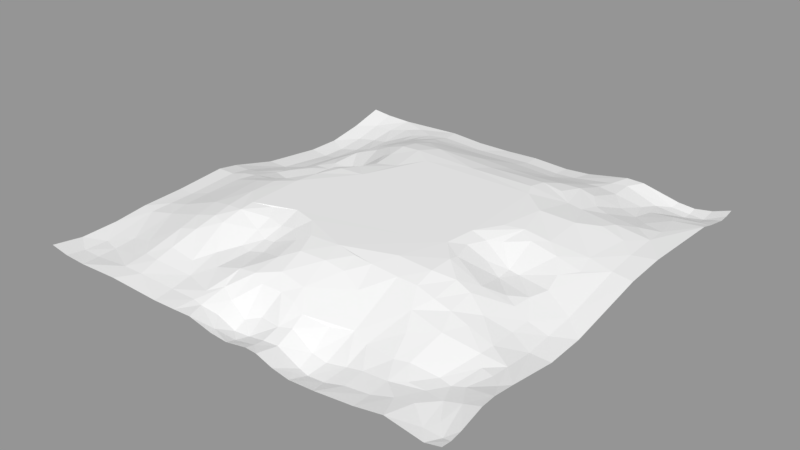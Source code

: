 # Source: Island01.blend  (saved by Blender 2.78.0; exported with 4.5.12 LTS)
import bpy
from mathutils import Matrix  # noqa: F401  (used for matrix-valued properties, if any)

bpy.ops.wm.read_factory_settings(use_empty=True)
scene = bpy.context.scene
scene.name = 'Scene'

# ---- collections
col_collection_1 = bpy.data.collections.new('Collection 1'); scene.collection.children.link(col_collection_1)

# ---- meshes
me_plane = bpy.data.meshes.new('Plane')
me_plane.from_pydata([(28.22, -3.592, -28.21), (-28.21, -3.9, -28.22), (28.21, -3.867, 28.22), (-28.22, -2.783, 28.21), (28.21, -5.216, 23.09), (28.21, -5.966, 17.96), (28.21, -5.646, 12.83), (28.21, -5.061, 7.695), (28.21, -3.993, 2.565), (28.22, -2.86, -2.565), (28.22, -3.243, -7.695), (28.22, -3.466, -12.82), (28.22, -3.902, -17.95), (28.22, -4.196, -23.08), (23.09, -4.135, -28.21), (17.96, -3.87, -28.21), (12.83, -3.936, -28.21), (7.695, -3.978, -28.21), (2.565, -4.127, -28.21), (-2.565, -4.311, -28.22), (-7.695, -4.916, -28.22), (-12.82, -5.049, -28.22), (-17.95, -4.421, -28.22), (-23.08, -3.911, -28.22), (-28.21, -3.094, -23.09), (-28.21, -3.165, -17.96), (-28.21, -3.984, -12.83), (-28.21, -4.157, -7.695), (-28.21, -3.391, -2.565), (-28.22, -2.34, 2.565), (-28.22, -1.718, 7.695), (-28.22, -1.705, 12.82), (-28.22, -1.889, 17.95), (-28.22, -2.626, 23.08), (-23.09, -3.983, 28.21), (-17.96, -3.029, 28.21), (-12.83, -2.882, 28.21), (-7.695, -3.813, 28.21), (-2.565, -3.861, 28.21), (2.565, -3.917, 28.21), (7.695, -4.089, 28.22), (12.82, -3.814, 28.22), (17.95, -4.029, 28.22), (23.08, -4.216, 28.22), (23.09, -4.372, -23.08), (23.09, -3.52, -17.95), (23.09, -2.556, -12.82), (23.09, -2.393, -7.695), (23.09, -2.117, -2.565), (23.08, -3.531, 2.565), (23.08, -4.703, 7.695), (23.08, -5.276, 12.83), (23.08, -5.645, 17.96), (23.08, -5.269, 23.09), (17.96, -3.34, -23.08), (17.96, -1.947, -17.95), (17.96, -0.8756, -12.82), (17.96, -0.6083, -7.695), (17.96, -1.324, -2.565), (17.95, -3.208, 2.565), (17.95, -3.691, 7.695), (17.95, -2.85, 12.83), (17.95, -3.598, 17.96), (17.95, -4.068, 23.09), (12.83, -3.34, -23.08), (12.83, -1.452, -17.95), (12.83, 0.1765, -12.82), (12.83, 0.3398, -7.695), (12.83, 0.2865, -2.565), (12.82, -0.05318, 2.565), (12.82, -1.915, 7.695), (12.82, -0.7252, 12.83), (12.82, -1.531, 17.96), (12.82, -2.881, 23.09), (7.695, -3.123, -23.08), (7.695, -2.158, -17.95), (7.695, -0.7857, -12.82), (7.695, 0.3398, -7.695), (7.695, 0.3398, -2.565), (7.695, 0.3369, 2.565), (7.695, 0.1628, 7.695), (7.695, 0.3151, 12.83), (7.695, -0.8687, 17.96), (7.695, -3.038, 23.09), (2.565, -3.339, -23.08), (2.565, -0.8748, -17.95), (2.565, 0.193, -12.82), (2.565, 0.3398, -7.695), (2.565, 0.3398, -2.565), (2.565, 0.3397, 2.565), (2.565, 0.3397, 7.695), (2.565, 0.319, 12.83), (2.565, -0.8298, 17.96), (2.565, -2.923, 23.08), (-2.565, -3.866, -23.09), (-2.565, -0.9811, -17.96), (-2.565, 0.3245, -12.83), (-2.565, 0.3398, -7.695), (-2.565, 0.3398, -2.565), (-2.565, 0.3397, 2.565), (-2.565, 0.3397, 7.695), (-2.565, 0.2478, 12.82), (-2.565, -0.992, 17.95), (-2.565, -2.86, 23.08), (-7.695, -4.703, -23.09), (-7.695, -1.98, -17.96), (-7.695, -0.1428, -12.83), (-7.695, 0.3398, -7.695), (-7.695, 0.3398, -2.565), (-7.695, 0.3397, 2.565), (-7.695, 0.3397, 7.695), (-7.695, 0.319, 12.82), (-7.695, -0.9137, 17.95), (-7.695, -2.878, 23.08), (-12.82, -5.003, -23.09), (-12.82, -2.703, -17.96), (-12.82, -0.5393, -12.83), (-12.82, 0.2508, -7.695), (-12.82, -0.3137, -2.565), (-12.83, 0.2944, 2.565), (-12.83, 0.3011, 7.695), (-12.83, -0.2608, 12.82), (-12.83, -0.7526, 17.95), (-12.83, -2.267, 23.08), (-17.95, -4.263, -23.09), (-17.95, -2.85, -17.96), (-17.95, -1.569, -12.83), (-17.95, -1.307, -7.695), (-17.95, -2.245, -2.565), (-17.96, -0.5548, 2.565), (-17.96, -0.3411, 7.695), (-17.96, -0.7672, 12.82), (-17.96, -2.106, 17.95), (-17.96, -3.248, 23.08), (-23.08, -4.225, -23.09), (-23.08, -3.841, -17.96), (-23.08, -3.012, -12.83), (-23.08, -3.149, -7.695), (-23.08, -2.516, -2.565), (-23.09, -1.64, 2.565), (-23.09, -1.242, 7.695), (-23.09, -1.232, 12.82), (-23.09, -2.24, 17.95), (-23.09, -3.226, 23.08), (28.22, -4.027, -25.65), (-25.65, -4.319, -28.22), (-28.22, -3.139, 25.65), (25.65, -4.135, 28.22), (28.21, -4.605, 25.65), (28.21, -5.696, 20.52), (28.21, -5.902, 15.39), (28.21, -5.313, 10.26), (28.21, -4.637, 5.13), (28.21, -3.24, 0.0001946), (28.22, -3.016, -5.13), (28.22, -3.397, -10.26), (28.22, -3.612, -15.39), (28.22, -4.135, -20.52), (25.65, -4.033, -28.21), (20.52, -3.963, -28.21), (15.39, -3.883, -28.21), (10.26, -4.045, -28.21), (5.13, -3.765, -28.21), (0.0002064, -4.607, -28.22), (-5.13, -4.094, -28.22), (-10.26, -5.283, -28.22), (-15.39, -4.746, -28.22), (-20.52, -3.872, -28.22), (-28.21, -3.86, -25.65), (-28.21, -2.81, -20.52), (-28.21, -3.576, -15.39), (-28.21, -4.224, -10.26), (-28.21, -3.846, -5.13), (-28.21, -2.865, -0.0002167), (-28.22, -1.91, 5.13), (-28.22, -1.678, 10.26), (-28.22, -1.781, 15.39), (-28.22, -2.072, 20.52), (-25.65, -3.661, 28.21), (-20.52, -3.63, 28.21), (-15.39, -2.617, 28.21), (-10.26, -3.416, 28.21), (-5.13, -3.975, 28.21), (-0.0002063, -3.799, 28.21), (5.13, -4.044, 28.22), (10.26, -4.007, 28.22), (15.39, -3.885, 28.22), (20.52, -4.148, 28.22), (23.08, -4.801, 25.65), (23.09, -4.415, -25.65), (23.09, -4.047, -20.52), (23.09, -2.903, -15.39), (23.09, -2.513, -10.26), (23.09, -2.21, -5.13), (23.08, -2.758, 0.0001583), (23.08, -4.166, 5.13), (23.08, -4.992, 10.26), (23.08, -5.502, 15.39), (23.08, -5.563, 20.52), (17.95, -4.092, 25.65), (17.96, -3.768, -25.65), (17.96, -2.681, -20.52), (17.96, -1.335, -15.39), (17.96, -0.6971, -10.26), (17.96, -0.5588, -5.13), (17.95, -2.622, 0.0001214), (17.95, -3.463, 5.13), (17.95, -3.468, 10.26), (17.95, -3.149, 15.39), (17.95, -3.917, 20.52), (12.82, -3.565, 25.65), (12.83, -3.726, -25.65), (12.83, -2.591, -20.52), (12.83, -0.4219, -15.39), (12.83, 0.3204, -10.26), (12.83, 0.3251, -5.13), (12.82, 0.08943, 9.371e-05), (12.82, -1.006, 5.13), (12.82, -1.542, 10.26), (12.82, -0.9801, 15.39), (12.82, -2.157, 20.52), (7.695, -3.808, 25.65), (7.695, -3.706, -25.65), (7.695, -2.42, -20.52), (7.695, -1.745, -15.39), (7.695, 0.1301, -10.26), (7.695, 0.3398, -5.13), (7.695, 0.3397, 5.715e-05), (7.695, 0.2353, 5.13), (7.695, 0.2353, 10.26), (7.695, -0.03495, 15.39), (7.695, -1.97, 20.52), (2.565, -3.653, 25.65), (2.565, -4.482, -25.65), (2.565, -1.662, -20.52), (2.565, -0.3512, -15.39), (2.565, 0.3398, -10.26), (2.565, 0.3398, -5.13), (2.565, 0.3397, 1.968e-05), (2.565, 0.3397, 5.13), (2.565, 0.3397, 10.26), (2.565, -0.0187, 15.39), (2.565, -1.898, 20.52), (-2.565, -3.579, 25.65), (-2.565, -4.87, -25.65), (-2.565, -2.111, -20.52), (-2.565, -0.09677, -15.39), (-2.565, 0.3398, -10.26), (-2.565, 0.3398, -5.13), (-2.565, 0.3397, -1.779e-05), (-2.565, 0.3397, 5.13), (-2.565, 0.3397, 10.26), (-2.565, -0.2335, 15.39), (-2.565, -1.929, 20.52), (-7.695, -3.563, 25.65), (-7.695, -5.512, -25.65), (-7.695, -3.163, -20.52), (-7.695, -0.9763, -15.39), (-7.695, 0.3108, -10.26), (-7.695, 0.3398, -5.13), (-7.695, 0.3397, -5.526e-05), (-7.695, 0.3397, 5.13), (-7.695, 0.3397, 10.26), (-7.695, -0.0861, 15.39), (-7.695, -1.923, 20.52), (-12.83, -2.707, 25.65), (-12.82, -5.571, -25.65), (-12.82, -3.842, -20.52), (-12.82, -1.528, -15.39), (-12.82, 0.1028, -10.26), (-12.82, -0.06111, -5.13), (-12.82, -0.04728, -9.412e-05), (-12.83, 0.2885, 5.13), (-12.83, 0.1141, 10.26), (-12.83, -0.509, 15.39), (-12.83, -1.474, 20.52), (-17.96, -3.452, 25.65), (-17.95, -4.607, -25.65), (-17.95, -3.71, -20.52), (-17.95, -2.081, -15.39), (-17.95, -1.25, -10.26), (-17.95, -1.958, -5.13), (-17.95, -1.519, -0.0001369), (-17.96, -0.3977, 5.13), (-17.96, -0.4078, 10.26), (-17.96, -1.373, 15.39), (-17.96, -2.812, 20.52), (-23.09, -4.196, 25.65), (-23.08, -4.125, -25.65), (-23.08, -4.407, -20.52), (-23.08, -3.07, -15.39), (-23.08, -3.212, -10.26), (-23.08, -2.898, -5.13), (-23.08, -2.066, -0.0001764), (-23.09, -1.356, 5.13), (-23.09, -1.173, 10.26), (-23.09, -1.71, 15.39), (-23.09, -2.542, 20.52), (25.65, -4.484, -23.08), (25.65, -3.901, -17.95), (25.65, -3.212, -12.82), (25.65, -3.017, -7.695), (25.65, -2.687, -2.565), (25.65, -3.973, 2.565), (25.65, -5.193, 7.695), (25.65, -5.861, 12.83), (25.65, -6.085, 17.96), (25.65, -5.429, 23.09), (20.52, -3.881, -23.08), (20.52, -2.826, -17.95), (20.52, -1.72, -12.82), (20.52, -1.52, -7.695), (20.52, -1.768, -2.565), (20.52, -3.552, 2.565), (20.52, -3.83, 7.695), (20.52, -4.113, 12.83), (20.52, -4.759, 17.96), (20.52, -4.771, 23.09), (15.39, -3.131, -23.08), (15.39, -1.42, -17.95), (15.39, -0.1879, -12.82), (15.39, 0.09624, -7.695), (15.39, -0.4464, -2.565), (15.39, -1.798, 2.565), (15.39, -3.333, 7.695), (15.39, -1.885, 12.83), (15.39, -2.42, 17.96), (15.39, -3.353, 23.09), (10.26, -3.449, -23.08), (10.26, -2.067, -17.95), (10.26, -0.3626, -12.82), (10.26, 0.3398, -7.695), (10.26, 0.3398, -2.565), (10.26, 0.2869, 2.565), (10.26, -0.3509, 7.695), (10.26, 0.08535, 12.83), (10.26, -0.9815, 17.96), (10.26, -2.965, 23.09), (5.13, -2.823, -23.08), (5.13, -1.576, -17.95), (5.13, -0.4319, -12.82), (5.13, 0.3398, -7.695), (5.13, 0.3398, -2.565), (5.13, 0.3397, 2.565), (5.13, 0.3369, 7.695), (5.13, 0.3397, 12.83), (5.13, -0.8319, 17.96), (5.13, -3.017, 23.09), (0.0001689, -4.005, -23.09), (0.0001314, -0.7317, -17.95), (9.395e-05, 0.3209, -12.82), (5.648e-05, 0.3398, -7.695), (1.902e-05, 0.3398, -2.565), (-1.845e-05, 0.3397, 2.565), (-5.592e-05, 0.3397, 7.695), (-9.339e-05, 0.2705, 12.82), (-0.0001311, -0.8941, 17.95), (-0.0001689, -2.804, 23.08), (-5.13, -3.76, -23.09), (-5.13, -1.425, -17.96), (-5.13, 0.1346, -12.83), (-5.13, 0.3398, -7.695), (-5.13, 0.3398, -2.565), (-5.13, 0.3397, 2.565), (-5.13, 0.3397, 7.695), (-5.13, 0.2705, 12.82), (-5.13, -1.0, 17.95), (-5.13, -2.991, 23.08), (-10.26, -5.217, -23.09), (-10.26, -2.507, -17.96), (-10.26, -0.3705, -12.83), (-10.26, 0.3398, -7.695), (-10.26, 0.3332, -2.565), (-10.26, 0.3397, 2.565), (-10.26, 0.3397, 7.695), (-10.26, 0.2203, 12.82), (-10.26, -0.7426, 17.95), (-10.26, -2.553, 23.08), (-15.39, -4.602, -23.09), (-15.39, -2.688, -17.96), (-15.39, -0.9703, -12.83), (-15.39, -0.4633, -7.695), (-15.39, -1.502, -2.565), (-15.39, -0.1363, 2.565), (-15.39, 0.04954, 7.695), (-15.39, -0.6367, 12.82), (-15.39, -1.29, 17.95), (-15.39, -2.562, 23.08), (-20.52, -4.283, -23.09), (-20.52, -3.46, -17.96), (-20.52, -2.25, -12.83), (-20.52, -2.151, -7.695), (-20.52, -2.239, -2.565), (-20.52, -0.9832, 2.565), (-20.52, -0.7997, 7.695), (-20.52, -0.8857, 12.82), (-20.52, -2.424, 17.95), (-20.52, -3.489, 23.08), (-25.65, -3.956, -23.09), (-25.65, -3.591, -17.96), (-25.65, -3.715, -12.83), (-25.65, -3.882, -7.695), (-25.65, -3.158, -2.565), (-25.65, -2.148, 2.565), (-25.65, -1.586, 7.695), (-25.65, -1.565, 12.82), (-25.65, -1.966, 17.95), (-25.65, -3.038, 23.08), (-25.65, -2.197, 20.52), (-25.65, -1.692, 15.39), (-25.65, -1.542, 10.26), (-25.65, -1.751, 5.13), (-25.65, -2.651, -0.0001972), (-25.65, -3.593, -5.13), (-25.65, -3.939, -10.26), (-25.65, -3.403, -15.39), (-25.65, -3.71, -20.52), (-25.65, -4.402, -25.65), (-20.52, -3.032, 20.52), (-20.52, -1.576, 15.39), (-20.52, -0.6804, 10.26), (-20.52, -0.8781, 5.13), (-20.52, -1.646, -0.0001561), (-20.52, -2.267, -5.13), (-20.52, -2.246, -10.26), (-20.52, -2.535, -15.39), (-20.52, -4.222, -20.52), (-20.52, -4.049, -25.65), (-15.39, -1.934, 20.52), (-15.39, -0.9555, 15.39), (-15.39, -0.2176, 10.26), (-15.39, 0.02077, 5.13), (-15.39, -0.9206, -0.000116), (-15.39, -1.144, -5.13), (-15.39, -0.4323, -10.26), (-15.39, -1.769, -15.39), (-15.39, -3.695, -20.52), (-15.39, -5.013, -25.65), (-10.26, -1.669, 20.52), (-10.26, -0.1021, 15.39), (-10.26, 0.334, 10.26), (-10.26, 0.3397, 5.13), (-10.26, 0.3397, -7.399e-05), (-10.26, 0.3398, -5.13), (-10.26, 0.2433, -10.26), (-10.26, -1.361, -15.39), (-10.26, -3.728, -20.52), (-10.26, -5.955, -25.65), (-5.13, -2.016, 20.52), (-5.13, -0.177, 15.39), (-5.13, 0.3397, 10.26), (-5.13, 0.3397, 5.13), (-5.13, 0.3397, -3.652e-05), (-5.13, 0.3398, -5.13), (-5.13, 0.3398, -10.26), (-5.13, -0.4672, -15.39), (-5.13, -2.491, -20.52), (-5.13, -4.571, -25.65), (-0.00015, -1.845, 20.52), (-0.0001123, -0.1711, 15.39), (-7.465e-05, 0.3397, 10.26), (-3.719e-05, 0.3397, 5.13), (2.822e-07, 0.3397, 9.458e-07), (3.775e-05, 0.3398, -5.13), (7.522e-05, 0.3398, -10.26), (0.0001127, 0.005752, -15.39), (0.0001502, -1.919, -20.52), (0.0001876, -5.288, -25.65), (5.13, -1.952, 20.52), (5.13, 0.0377, 15.39), (5.13, 0.3397, 10.26), (5.13, 0.3397, 5.13), (5.13, 0.3397, 3.841e-05), (5.13, 0.3398, -5.13), (5.13, 0.2578, -10.26), (5.13, -1.267, -15.39), (5.13, -1.857, -20.52), (5.13, -3.696, -25.65), (10.26, -1.953, 20.52), (10.26, -0.2934, 15.39), (10.26, -0.1258, 10.26), (10.26, -0.0246, 5.13), (10.26, 0.3397, 7.588e-05), (10.26, 0.3398, -5.13), (10.26, 0.2578, -10.26), (10.26, -1.243, -15.39), (10.26, -2.723, -20.52), (10.26, -3.834, -25.65), (15.39, -2.918, 20.52), (15.39, -1.93, 15.39), (15.39, -2.868, 10.26), (15.39, -2.666, 5.13), (15.39, -1.228, 0.0001077), (15.39, 0.0782, -5.13), (15.39, 0.009346, -10.26), (15.39, -0.5925, -15.39), (15.39, -2.411, -20.52), (15.39, -3.615, -25.65), (20.52, -4.873, 20.52), (20.52, -4.432, 15.39), (20.52, -3.99, 10.26), (20.52, -3.518, 5.13), (20.52, -2.926, 0.000139), (20.52, -1.391, -5.13), (20.52, -1.619, -10.26), (20.52, -2.16, -15.39), (20.52, -3.439, -20.52), (20.52, -4.08, -25.65), (25.65, -5.844, 20.52), (25.65, -6.09, 15.39), (25.65, -5.5, 10.26), (25.65, -4.692, 5.13), (25.65, -3.14, 0.000176), (25.65, -2.801, -5.13), (25.65, -3.16, -10.26), (25.65, -3.43, -15.39), (25.65, -4.291, -20.52), (25.65, -4.412, -25.65), (-20.52, -3.994, 25.65), (-15.39, -2.761, 25.65), (-10.26, -3.186, 25.65), (-5.13, -3.707, 25.65), (-0.0001876, -3.527, 25.65), (5.13, -3.772, 25.65), (10.26, -3.722, 25.65), (15.39, -3.737, 25.65), (20.52, -4.506, 25.65), (25.65, -4.851, 25.65), (-25.65, -3.949, 25.65), (28.22, -3.81, -26.93), (-26.93, -4.285, -28.22), (-28.22, -3.062, 26.93), (26.93, -4.001, 28.22), (28.21, -4.911, 24.37), (28.21, -5.831, 19.24), (28.21, -5.774, 14.11), (28.21, -5.187, 8.978), (28.21, -4.315, 3.848), (28.21, -3.05, -1.282), (28.22, -3.129, -6.412), (28.22, -3.431, -11.54), (28.22, -3.757, -16.67), (28.22, -4.165, -21.8), (24.37, -4.084, -28.21), (19.24, -3.916, -28.21), (14.11, -3.91, -28.21), (8.978, -4.011, -28.21), (3.848, -3.902, -28.21), (-1.282, -4.579, -28.22), (-6.412, -4.473, -28.22), (-11.54, -5.194, -28.22), (-16.67, -4.584, -28.22), (-21.8, -3.759, -28.22), (-28.21, -3.499, -24.37), (-28.21, -3.01, -19.24), (-28.21, -3.78, -14.11), (-28.21, -4.191, -8.978), (-28.21, -3.619, -3.848), (-28.21, -2.602, 1.282), (-28.22, -1.814, 6.412), (-28.22, -1.692, 11.54), (-28.22, -1.835, 16.67), (-28.22, -2.261, 21.8), (-24.37, -3.893, 28.21), (-19.24, -3.319, 28.21), (-14.11, -2.678, 28.21), (-8.978, -3.615, 28.21), (-3.848, -3.918, 28.21), (1.282, -3.858, 28.21), (6.412, -4.066, 28.22), (11.54, -3.911, 28.22), (16.67, -3.957, 28.22), (21.8, -4.182, 28.22), (23.08, -4.509, 26.93), (23.09, -4.394, -24.37), (23.09, -3.783, -19.24), (23.09, -2.729, -14.11), (23.09, -2.453, -8.977), (23.09, -2.16, -3.847), (23.08, -3.184, 1.283), (23.08, -4.434, 6.413), (23.08, -5.134, 11.54), (23.08, -5.574, 16.67), (23.08, -5.416, 21.8), (17.95, -4.061, 26.93), (17.96, -3.554, -24.37), (17.96, -2.314, -19.24), (17.96, -1.105, -14.11), (17.96, -0.6527, -8.977), (17.96, -0.8274, -3.847), (17.95, -3.081, 1.283), (17.95, -3.573, 6.413), (17.95, -3.116, 11.54), (17.95, -3.374, 16.67), (17.95, -3.992, 21.8), (12.82, -3.689, 26.93), (12.83, -3.516, -24.37), (12.83, -2.03, -19.24), (12.83, -0.1205, -14.11), (12.83, 0.3301, -8.977), (12.83, 0.3076, -3.847), (12.82, 0.046, 1.283), (12.82, -1.593, 6.413), (12.82, -1.087, 11.54), (12.82, -1.255, 16.67), (12.82, -2.519, 21.8), (7.695, -3.948, 26.93), (7.695, -3.392, -24.37), (7.695, -2.276, -19.24), (7.695, -1.376, -14.11), (7.695, 0.3329, -8.977), (7.695, 0.3398, -3.847), (7.695, 0.3397, 1.283), (7.695, 0.1831, 6.413), (7.695, 0.2858, 11.54), (7.695, -0.4518, 16.67), (7.695, -2.504, 21.8), (2.565, -3.785, 26.93), (2.565, -4.035, -24.37), (2.565, -1.183, -19.24), (2.565, -0.1056, -14.11), (2.565, 0.3398, -8.977), (2.565, 0.3398, -3.847), (2.565, 0.3397, 1.283), (2.565, 0.3397, 6.413), (2.565, 0.3293, 11.54), (2.565, -0.4243, 16.67), (2.565, -2.41, 21.8), (-2.565, -3.72, 26.93), (-2.565, -4.491, -24.37), (-2.565, -1.488, -19.24), (-2.565, 0.1138, -14.11), (-2.565, 0.3398, -8.978), (-2.565, 0.3398, -3.848), (-2.565, 0.3397, 1.282), (-2.565, 0.3397, 6.412), (-2.565, 0.2937, 11.54), (-2.565, -0.6127, 16.67), (-2.565, -2.395, 21.8), (-7.695, -3.688, 26.93), (-7.695, -5.193, -24.37), (-7.695, -2.512, -19.24), (-7.695, -0.5596, -14.11), (-7.695, 0.3253, -8.978), (-7.695, 0.3398, -3.848), (-7.695, 0.3397, 1.282), (-7.695, 0.3397, 6.412), (-7.695, 0.3293, 11.54), (-7.695, -0.4999, 16.67), (-7.695, -2.4, 21.8), (-12.83, -2.793, 26.93), (-12.82, -5.336, -24.37), (-12.82, -3.269, -19.24), (-12.82, -1.033, -14.11), (-12.82, 0.1803, -8.978), (-12.82, -0.2485, -3.848), (-12.83, 0.169, 1.282), (-12.83, 0.2948, 6.412), (-12.83, -0.09211, 11.54), (-12.83, -0.6493, 16.67), (-12.83, -1.897, 21.8), (-17.96, -3.267, 26.93), (-17.95, -4.407, -24.37), (-17.95, -3.306, -19.24), (-17.95, -1.825, -14.11), (-17.95, -1.183, -8.978), (-17.95, -2.213, -3.848), (-17.96, -1.007, 1.282), (-17.96, -0.3694, 6.412), (-17.96, -0.5813, 11.54), (-17.96, -1.746, 16.67), (-17.96, -3.034, 21.8), (-23.09, -4.261, 26.93), (-23.08, -4.164, -24.37), (-23.08, -4.214, -19.24), (-23.08, -2.955, -14.11), (-23.08, -3.181, -8.978), (-23.08, -2.706, -3.848), (-23.08, -1.853, 1.282), (-23.09, -1.299, 6.412), (-23.09, -1.176, 11.54), (-23.09, -2.019, 16.67), (-23.09, -2.73, 21.8), (26.93, -4.34, -23.08), (26.93, -3.901, -17.95), (26.93, -3.339, -12.82), (26.93, -3.13, -7.695), (26.93, -2.773, -2.565), (26.93, -3.983, 2.565), (26.93, -5.127, 7.695), (26.93, -5.754, 12.83), (26.93, -6.026, 17.96), (26.93, -5.322, 23.09), (21.8, -4.127, -23.08), (21.8, -3.173, -17.95), (21.8, -2.138, -12.82), (21.8, -1.956, -7.695), (21.8, -1.89, -2.565), (21.8, -3.476, 2.565), (21.8, -4.199, 7.695), (21.8, -4.695, 12.83), (21.8, -5.202, 17.96), (21.8, -5.02, 23.09), (16.67, -3.194, -23.08), (16.67, -1.647, -17.95), (16.67, -0.5317, -12.82), (16.67, -0.256, -7.695), (16.67, -0.9531, -2.565), (16.67, -2.674, 2.565), (16.67, -3.638, 7.695), (16.67, -2.402, 12.83), (16.67, -3.009, 17.96), (16.67, -3.71, 23.09), (11.54, -3.438, -23.08), (11.54, -1.776, -17.95), (11.54, -0.06164, -12.82), (11.54, 0.3398, -7.695), (11.54, 0.3149, -2.565), (11.54, 0.2404, 2.565), (11.54, -1.141, 7.695), (11.54, -0.2825, 12.83), (11.54, -1.256, 17.96), (11.54, -2.923, 23.09), (6.413, -2.868, -23.08), (6.413, -1.909, -17.95), (6.413, -0.692, -12.82), (6.413, 0.3398, -7.695), (6.413, 0.3398, -2.565), (6.412, 0.3397, 2.565), (6.412, 0.2758, 7.695), (6.412, 0.3288, 12.83), (6.412, -0.8503, 17.96), (6.412, -3.027, 23.09), (1.283, -3.79, -23.08), (1.283, -0.7588, -17.95), (1.283, 0.2986, -12.82), (1.283, 0.3398, -7.695), (1.283, 0.3398, -2.565), (1.282, 0.3397, 2.565), (1.282, 0.3397, 7.695), (1.282, 0.2947, 12.83), (1.282, -0.862, 17.95), (1.282, -2.863, 23.08), (-3.847, -3.692, -23.09), (-3.847, -1.203, -17.96), (-3.847, 0.2295, -12.83), (-3.847, 0.3398, -7.695), (-3.847, 0.3398, -2.565), (-3.848, 0.3397, 2.565), (-3.848, 0.3397, 7.695), (-3.848, 0.2591, 12.82), (-3.848, -0.9962, 17.95), (-3.848, -2.926, 23.08), (-8.977, -5.05, -23.09), (-8.977, -2.244, -17.96), (-8.977, -0.2567, -12.83), (-8.977, 0.3398, -7.695), (-8.977, 0.3398, -2.565), (-8.978, 0.3397, 2.565), (-8.978, 0.3397, 7.695), (-8.978, 0.3218, 12.82), (-8.978, -0.826, 17.95), (-8.978, -2.715, 23.08), (-14.11, -4.726, -23.09), (-14.11, -2.696, -17.96), (-14.11, -0.7548, -12.83), (-14.11, -0.09623, -7.695), (-14.11, -0.9521, -2.565), (-14.11, 0.08912, 2.565), (-14.11, 0.1762, 7.695), (-14.11, -0.5079, 12.82), (-14.11, -0.9682, 17.95), (-14.11, -2.395, 23.08), (-19.24, -4.244, -23.09), (-19.24, -3.131, -17.96), (-19.24, -1.909, -12.83), (-19.24, -1.714, -7.695), (-19.24, -2.286, -2.565), (-19.24, -0.7634, 2.565), (-19.24, -0.5704, 7.695), (-19.24, -0.8253, 12.82), (-19.24, -2.336, 17.95), (-19.24, -3.486, 23.08), (-24.37, -4.163, -23.09), (-24.37, -3.785, -17.96), (-24.37, -3.364, -12.83), (-24.37, -3.516, -7.695), (-24.37, -2.836, -2.565), (-24.37, -1.894, 2.565), (-24.37, -1.414, 7.695), (-24.37, -1.378, 12.82), (-24.37, -2.085, 17.95), (-24.37, -3.084, 23.08), (28.22, -4.111, -24.37), (-24.37, -4.166, -28.22), (-28.22, -2.914, 24.37), (24.37, -4.175, 28.22), (28.21, -4.236, 26.93), (28.21, -5.456, 21.8), (28.21, -5.934, 16.67), (28.21, -5.479, 11.54), (28.21, -4.849, 6.413), (28.21, -3.617, 1.283), (28.22, -2.938, -3.847), (28.22, -3.32, -8.977), (28.22, -3.539, -14.11), (28.22, -4.018, -19.24), (26.93, -3.813, -28.21), (21.8, -4.049, -28.21), (16.67, -3.877, -28.21), (11.54, -3.99, -28.21), (6.413, -3.808, -28.21), (1.283, -4.487, -28.21), (-3.847, -4.078, -28.22), (-8.977, -5.188, -28.22), (-14.11, -4.82, -28.22), (-19.24, -4.147, -28.22), (-28.21, -4.05, -26.93), (-28.21, -2.856, -21.8), (-28.21, -3.34, -16.67), (-28.21, -4.104, -11.54), (-28.21, -4.002, -6.413), (-28.21, -3.128, -1.283), (-28.22, -2.125, 3.847), (-28.22, -1.698, 8.977), (-28.22, -1.743, 14.11), (-28.22, -1.981, 19.24), (-26.93, -3.254, 28.21), (-21.8, -3.87, 28.21), (-16.67, -2.803, 28.21), (-11.54, -3.149, 28.21), (-6.413, -3.894, 28.21), (-1.283, -3.83, 28.21), (3.847, -3.981, 28.22), (8.977, -4.048, 28.22), (14.11, -3.849, 28.22), (19.24, -4.088, 28.22), (23.08, -5.035, 24.37), (23.09, -4.275, -26.93), (23.09, -4.21, -21.8), (23.09, -3.211, -16.67), (23.09, -2.534, -11.54), (23.09, -2.302, -6.412), (23.08, -2.434, -1.282), (23.08, -3.814, 3.848), (23.08, -4.848, 8.978), (23.08, -5.389, 14.11), (23.08, -5.604, 19.24), (17.95, -4.08, 24.37), (17.96, -3.819, -26.93), (17.96, -3.01, -21.8), (17.96, -1.641, -16.67), (17.96, -0.7863, -11.54), (17.96, -0.5781, -6.412), (17.96, -2.023, -1.282), (17.95, -3.324, 3.848), (17.95, -3.675, 8.978), (17.95, -2.96, 14.11), (17.95, -3.757, 19.24), (12.82, -3.223, 24.37), (12.83, -3.803, -26.93), (12.83, -3.014, -21.8), (12.83, -0.9514, -16.67), (12.83, 0.2831, -11.54), (12.83, 0.3325, -6.412), (12.83, 0.1989, -1.282), (12.82, -0.4691, 3.848), (12.82, -1.866, 8.978), (12.82, -0.7708, 14.11), (12.82, -1.844, 19.24), (7.695, -3.423, 24.37), (7.695, -3.842, -26.93), (7.695, -2.716, -21.8), (7.695, -2.048, -16.67), (7.695, -0.2987, -11.54), (7.695, 0.3398, -6.412), (7.695, 0.3397, -1.282), (7.695, 0.2968, 3.848), (7.695, 0.1831, 8.978), (7.695, 0.1415, 14.11), (7.695, -1.419, 19.24), (2.565, -3.288, 24.37), (2.565, -4.425, -26.93), (2.565, -2.445, -21.8), (2.565, -0.642, -16.67), (2.565, 0.301, -11.54), (2.565, 0.3398, -6.412), (2.565, 0.3397, -1.282), (2.565, 0.3397, 3.848), (2.565, 0.3397, 8.978), (2.565, 0.1501, 14.11), (2.565, -1.364, 19.24), (-2.565, -3.22, 24.37), (-2.565, -4.708, -26.93), (-2.565, -2.943, -21.8), (-2.565, -0.5389, -16.67), (-2.565, 0.3321, -11.54), (-2.565, 0.3398, -6.413), (-2.565, 0.3397, -1.283), (-2.565, 0.3397, 3.847), (-2.565, 0.3397, 8.977), (-2.565, 0.007157, 14.11), (-2.565, -1.461, 19.24), (-7.695, -3.22, 24.37), (-7.695, -5.299, -26.93), (-7.695, -3.903, -21.8), (-7.695, -1.478, -16.67), (-7.695, 0.08399, -11.54), (-7.695, 0.3398, -6.413), (-7.695, 0.3397, -1.283), (-7.695, 0.3397, 3.847), (-7.695, 0.3397, 8.977), (-7.695, 0.1164, 14.11), (-7.695, -1.418, 19.24), (-12.83, -2.483, 24.37), (-12.82, -5.358, -26.93), (-12.82, -4.391, -21.8), (-12.82, -2.115, -16.67), (-12.82, -0.2182, -11.54), (-12.82, 0.1397, -6.413), (-12.82, -0.2415, -1.283), (-12.83, 0.2948, 3.847), (-12.83, 0.2606, 8.977), (-12.83, -0.4457, 14.11), (-12.83, -1.047, 19.24), (-17.96, -3.377, 24.37), (-17.95, -4.514, -26.93), (-17.95, -4.008, -21.8), (-17.95, -2.434, -16.67), (-17.95, -1.409, -11.54), (-17.95, -1.603, -6.413), (-17.95, -1.998, -1.283), (-17.96, -0.379, 3.847), (-17.96, -0.321, 8.977), (-17.96, -1.112, 14.11), (-17.96, -2.474, 19.24), (-23.09, -3.749, 24.37), (-23.08, -4.029, -26.93), (-23.08, -4.341, -21.8), (-23.08, -3.434, -16.67), (-23.08, -3.112, -11.54), (-23.08, -3.024, -6.413), (-23.08, -2.29, -1.283), (-23.09, -1.498, 3.847), (-23.09, -1.208, 8.977), (-23.09, -1.455, 14.11), (-23.09, -2.434, 19.24), (24.37, -4.428, -23.08), (24.37, -3.71, -17.95), (24.37, -2.884, -12.82), (24.37, -2.705, -7.695), (24.37, -2.398, -2.565), (24.37, -3.698, 2.565), (24.37, -4.948, 7.695), (24.37, -5.569, 12.83), (24.37, -5.865, 17.96), (24.37, -5.349, 23.09), (19.24, -3.611, -23.08), (19.24, -2.387, -17.95), (19.24, -1.298, -12.82), (19.24, -1.064, -7.695), (19.24, -1.624, -2.565), (19.24, -3.485, 2.565), (19.24, -3.685, 7.695), (19.24, -3.441, 12.83), (19.24, -4.179, 17.96), (19.24, -4.419, 23.09), (14.11, -3.249, -23.08), (14.11, -1.406, -17.95), (14.11, 0.03616, -12.82), (14.11, 0.218, -7.695), (14.11, -0.02459, -2.565), (14.11, -0.9229, 2.565), (14.11, -2.784, 7.695), (14.11, -1.342, 12.83), (14.11, -1.975, 17.96), (14.11, -3.117, 23.09), (8.978, -3.3, -23.08), (8.978, -2.209, -17.95), (8.978, -0.6571, -12.82), (8.978, 0.3398, -7.695), (8.978, 0.3398, -2.565), (8.977, 0.3134, 2.565), (8.977, 0.01646, 7.695), (8.977, 0.2017, 12.83), (8.977, -0.9251, 17.96), (8.977, -3.001, 23.09), (3.848, -3.045, -23.08), (3.848, -1.197, -17.95), (3.848, -0.08732, -12.82), (3.848, 0.3398, -7.695), (3.848, 0.3398, -2.565), (3.847, 0.3397, 2.565), (3.847, 0.3397, 7.695), (3.847, 0.3293, 12.83), (3.847, -0.8308, 17.96), (3.847, -2.97, 23.09), (-1.282, -4.059, -23.09), (-1.282, -0.8564, -17.96), (-1.282, 0.3227, -12.83), (-1.282, 0.3398, -7.695), (-1.282, 0.3398, -2.565), (-1.283, 0.3397, 2.565), (-1.283, 0.3397, 7.695), (-1.283, 0.2591, 12.82), (-1.283, -0.9431, 17.95), (-1.283, -2.832, 23.08), (-6.412, -4.192, -23.09), (-6.412, -1.703, -17.96), (-6.412, -0.0041, -12.83), (-6.412, 0.3398, -7.695), (-6.412, 0.3398, -2.565), (-6.413, 0.3397, 2.565), (-6.413, 0.3397, 7.695), (-6.413, 0.2947, 12.82), (-6.413, -0.9571, 17.95), (-6.413, -2.934, 23.08), (-11.54, -5.138, -23.09), (-11.54, -2.605, -17.96), (-11.54, -0.4549, -12.83), (-11.54, 0.2988, -7.695), (-11.54, 0.1174, -2.565), (-11.54, 0.3204, 2.565), (-11.54, 0.3204, 7.695), (-11.54, -0.005465, 12.82), (-11.54, -0.7231, 17.95), (-11.54, -2.354, 23.08), (-16.67, -4.401, -23.09), (-16.67, -2.73, -17.96), (-16.67, -1.269, -12.83), (-16.67, -0.9327, -7.695), (-16.67, -2.055, -2.565), (-16.67, -0.3894, 2.565), (-16.67, -0.1449, 7.695), (-16.67, -0.7423, 12.82), (-16.67, -1.751, 17.95), (-16.67, -2.919, 23.08), (-21.8, -4.259, -23.09), (-21.8, -3.719, -17.96), (-21.8, -2.631, -12.83), (-21.8, -2.649, -7.695), (-21.8, -2.253, -2.565), (-21.8, -1.307, 2.565), (-21.8, -1.021, 7.695), (-21.8, -1.024, 12.82), (-21.8, -2.369, 17.95), (-21.8, -3.362, 23.08), (-26.93, -3.602, -23.09), (-26.93, -3.354, -17.96), (-26.93, -3.85, -12.83), (-26.93, -4.02, -7.695), (-26.93, -3.275, -2.565), (-26.93, -2.244, 2.565), (-26.93, -1.652, 7.695), (-26.93, -1.635, 12.82), (-26.93, -1.871, 17.95), (-26.93, -2.883, 23.08), (-25.65, -2.506, 21.8), (-25.65, -2.091, 19.24), (-24.37, -2.297, 20.52), (-26.93, -2.11, 20.52), (-25.65, -1.844, 16.67), (-25.65, -1.608, 14.11), (-24.37, -1.685, 15.39), (-26.93, -1.71, 15.39), (-25.65, -1.553, 11.54), (-25.65, -1.564, 8.977), (-24.37, -1.357, 10.26), (-26.93, -1.61, 10.26), (-25.65, -1.668, 6.412), (-25.65, -1.949, 3.847), (-24.37, -1.553, 5.13), (-26.93, -1.83, 5.13), (-25.65, -2.4, 1.282), (-25.65, -2.905, -1.283), (-24.37, -2.359, -0.0001868), (-26.93, -2.758, -0.000207), (-25.65, -3.376, -3.848), (-25.65, -3.738, -6.413), (-24.37, -3.246, -5.13), (-26.93, -3.72, -5.13), (-25.65, -3.911, -8.978), (-25.65, -3.827, -11.54), (-24.37, -3.575, -10.26), (-26.93, -4.081, -10.26), (-25.65, -3.52, -14.11), (-25.65, -3.474, -16.67), (-24.37, -3.26, -15.39), (-26.93, -3.459, -15.39), (-25.65, -3.72, -19.24), (-25.65, -3.77, -21.8), (-24.37, -4.149, -20.52), (-26.93, -3.245, -20.52), (-25.65, -4.206, -24.37), (-25.65, -4.495, -26.93), (-24.37, -4.335, -25.65), (-26.93, -4.278, -25.65), (-20.52, -3.231, 21.8), (-20.52, -2.806, 19.24), (-19.24, -3.032, 20.52), (-21.8, -2.815, 20.52), (-20.52, -1.999, 16.67), (-20.52, -1.239, 14.11), (-19.24, -1.503, 15.39), (-21.8, -1.642, 15.39), (-20.52, -0.7223, 11.54), (-20.52, -0.7378, 8.977), (-19.24, -0.5207, 10.26), (-21.8, -0.9245, 10.26), (-20.52, -0.8389, 6.412), (-20.52, -0.9261, 3.847), (-19.24, -0.6379, 5.13), (-21.8, -1.117, 5.13), (-20.52, -1.275, 1.282), (-20.52, -2.006, -1.283), (-19.24, -1.62, -0.0001466), (-21.8, -1.745, -0.0001658), (-20.52, -2.308, -3.848), (-20.52, -2.161, -6.413), (-19.24, -2.142, -5.13), (-21.8, -2.467, -5.13), (-20.52, -2.197, -8.978), (-20.52, -2.248, -11.54), (-19.24, -1.748, -10.26), (-21.8, -2.729, -10.26), (-20.52, -2.356, -14.11), (-20.52, -2.972, -16.67), (-19.24, -2.278, -15.39), (-21.8, -2.825, -15.39), (-20.52, -3.912, -19.24), (-20.52, -4.321, -21.8), (-19.24, -3.944, -20.52), (-21.8, -4.405, -20.52), (-20.52, -4.139, -24.37), (-20.52, -3.929, -26.93), (-19.24, -4.298, -25.65), (-21.8, -3.973, -25.65), (-15.39, -2.288, 21.8), (-15.39, -1.584, 19.24), (-14.11, -1.66, 20.52), (-16.67, -2.421, 20.52), (-15.39, -1.106, 16.67), (-15.39, -0.8647, 14.11), (-14.11, -0.7659, 15.39), (-16.67, -1.207, 15.39), (-15.39, -0.4513, 11.54), (-15.39, -0.03102, 8.977), (-14.11, -0.08461, 10.26), (-16.67, -0.3461, 10.26), (-15.39, 0.03811, 6.412), (-15.39, 0.03552, 3.847), (-14.11, 0.1546, 5.13), (-16.67, -0.1885, 5.13), (-15.39, -0.4971, 1.282), (-15.39, -1.325, -1.283), (-14.11, -0.5166, -0.0001052), (-16.67, -1.342, -0.0001269), (-15.39, -1.438, -3.848), (-15.39, -0.7736, -6.413), (-14.11, -0.6361, -5.13), (-16.67, -1.677, -5.13), (-15.39, -0.3512, -8.978), (-15.39, -0.7013, -11.54), (-14.11, -0.1647, -10.26), (-16.67, -0.8411, -10.26), (-15.39, -1.37, -14.11), (-15.39, -2.228, -16.67), (-14.11, -1.648, -15.39), (-16.67, -1.925, -15.39), (-15.39, -3.191, -19.24), (-15.39, -4.149, -21.8), (-14.11, -3.765, -20.52), (-16.67, -3.617, -20.52), (-15.39, -4.807, -24.37), (-15.39, -4.878, -26.93), (-14.11, -5.215, -25.65), (-16.67, -4.807, -25.65), (-10.26, -2.111, 21.8), (-10.26, -1.204, 19.24), (-8.978, -1.796, 20.52), (-11.54, -1.518, 20.52), (-10.26, -0.4185, 16.67), (-10.26, 0.03596, 14.11), (-8.978, -0.04162, 15.39), (-11.54, -0.2908, 15.39), (-10.26, 0.2803, 11.54), (-10.26, 0.3397, 8.977), (-8.978, 0.3397, 10.26), (-11.54, 0.246, 10.26), (-10.26, 0.3397, 6.412), (-10.26, 0.3397, 3.847), (-8.978, 0.3397, 5.13), (-11.54, 0.3141, 5.13), (-10.26, 0.3397, 1.282), (-10.26, 0.3377, -1.283), (-8.977, 0.3397, -6.462e-05), (-11.54, 0.2489, -8.368e-05), (-10.26, 0.3378, -3.848), (-10.26, 0.3398, -6.413), (-8.977, 0.3398, -5.13), (-11.54, 0.2422, -5.13), (-10.26, 0.2915, -8.978), (-10.26, -0.06364, -11.54), (-8.977, 0.277, -10.26), (-11.54, 0.1731, -10.26), (-10.26, -0.8659, -14.11), (-10.26, -1.934, -16.67), (-8.977, -1.169, -15.39), (-11.54, -1.444, -15.39), (-10.26, -3.047, -19.24), (-10.26, -4.45, -21.8), (-8.977, -3.477, -20.52), (-11.54, -3.782, -20.52), (-10.26, -5.674, -24.37), (-10.26, -5.706, -26.93), (-8.977, -5.865, -25.65), (-11.54, -5.797, -25.65), (-5.13, -2.504, 21.8), (-5.13, -1.508, 19.24), (-3.848, -1.973, 20.52), (-6.413, -1.97, 20.52), (-5.13, -0.5887, 16.67), (-5.13, 0.04675, 14.11), (-3.848, -0.2052, 15.39), (-6.413, -0.1315, 15.39), (-5.13, 0.3051, 11.54), (-5.13, 0.3397, 8.977), (-3.848, 0.3397, 10.26), (-6.413, 0.3397, 10.26), (-5.13, 0.3397, 6.412), (-5.13, 0.3397, 3.847), (-3.848, 0.3397, 5.13), (-6.413, 0.3397, 5.13), (-5.13, 0.3397, 1.282), (-5.13, 0.3397, -1.283), (-3.847, 0.3397, -2.715e-05), (-6.412, 0.3397, -4.589e-05), (-5.13, 0.3398, -3.848), (-5.13, 0.3398, -6.413), (-3.847, 0.3398, -5.13), (-6.412, 0.3398, -5.13), (-5.13, 0.3398, -8.978), (-5.13, 0.2372, -11.54), (-3.847, 0.3398, -10.26), (-6.412, 0.3253, -10.26), (-5.13, -0.1663, -14.11), (-5.13, -0.9461, -16.67), (-3.847, -0.282, -15.39), (-6.412, -0.7218, -15.39), (-5.13, -1.958, -19.24), (-5.13, -3.029, -21.8), (-3.847, -2.254, -20.52), (-6.412, -2.811, -20.52), (-5.13, -4.251, -24.37), (-5.13, -4.413, -26.93), (-3.847, -4.599, -25.65), (-6.412, -4.941, -25.65), (-0.0001594, -2.325, 21.8), (-0.0001406, -1.37, 19.24), (1.282, -1.872, 20.52), (-1.283, -1.887, 20.52), (-0.0001217, -0.5326, 16.67), (-0.0001028, 0.04969, 14.11), (1.282, -0.0949, 15.39), (-1.283, -0.2023, 15.39), (-8.402e-05, 0.3051, 11.54), (-6.529e-05, 0.3397, 8.977), (1.282, 0.3397, 10.26), (-1.283, 0.3397, 10.26), (-4.655e-05, 0.3397, 6.412), (-2.782e-05, 0.3397, 3.847), (1.282, 0.3397, 5.13), (-1.283, 0.3397, 5.13), (-9.085e-06, 0.3397, 1.283), (9.649e-06, 0.3397, -1.282), (1.282, 0.3397, 1.031e-05), (-1.282, 0.3397, -8.421e-06), (2.838e-05, 0.3398, -3.847), (4.712e-05, 0.3398, -6.412), (1.283, 0.3398, -5.13), (-1.282, 0.3398, -5.13), (6.585e-05, 0.3398, -8.977), (8.458e-05, 0.3303, -11.54), (1.283, 0.3398, -10.26), (-1.282, 0.3398, -10.26), (0.0001033, 0.1633, -14.11), (0.0001221, -0.363, -16.67), (1.283, -0.0705, -15.39), (-1.282, -0.04551, -15.39), (0.0001408, -1.191, -19.24), (0.0001595, -2.914, -21.8), (1.283, -1.823, -20.52), (-1.282, -2.054, -20.52), (0.0001783, -4.807, -24.37), (0.000197, -5.104, -26.93), (1.283, -5.041, -25.65), (-1.282, -5.235, -25.65), (5.13, -2.484, 21.8), (5.13, -1.392, 19.24), (6.412, -1.961, 20.52), (3.847, -1.925, 20.52), (5.13, -0.3971, 16.67), (5.13, 0.1887, 14.11), (6.412, 0.001372, 15.39), (3.847, 0.009499, 15.39), (5.13, 0.3397, 11.54), (5.13, 0.3387, 8.978), (6.412, 0.3134, 10.26), (3.847, 0.3397, 10.26), (5.13, 0.3387, 6.413), (5.13, 0.3397, 3.848), (6.412, 0.3134, 5.13), (3.847, 0.3397, 5.13), (5.13, 0.3397, 1.283), (5.13, 0.3397, -1.282), (6.412, 0.3397, 4.778e-05), (3.847, 0.3397, 2.905e-05), (5.13, 0.3398, -3.847), (5.13, 0.3398, -6.412), (6.413, 0.3398, -5.13), (3.848, 0.3398, -5.13), (5.13, 0.3398, -8.977), (5.13, -0.05423, -11.54), (6.413, 0.1681, -10.26), (3.848, 0.3329, -10.26), (5.13, -0.9355, -14.11), (5.13, -1.508, -16.67), (6.413, -1.613, -15.39), (3.848, -0.7825, -15.39), (5.13, -1.677, -19.24), (5.13, -2.25, -21.8), (6.413, -2.123, -20.52), (3.848, -1.686, -20.52), (5.13, -3.303, -24.37), (5.13, -3.769, -26.93), (6.413, -3.551, -25.65), (3.848, -4.054, -25.65), (10.26, -2.459, 21.8), (10.26, -1.467, 19.24), (11.54, -2.055, 20.52), (8.977, -1.962, 20.52), (10.26, -0.6374, 16.67), (10.26, -0.07839, 14.11), (11.54, -0.6367, 15.39), (8.977, -0.1642, 15.39), (10.26, 0.02907, 11.54), (10.26, -0.3002, 8.978), (11.54, -0.8204, 10.26), (8.977, 0.09256, 10.26), (10.26, -0.2485, 6.413), (10.26, 0.1798, 3.848), (11.54, -0.5003, 5.13), (8.977, 0.141, 5.13), (10.26, 0.3388, 1.283), (10.26, 0.3397, -1.282), (11.54, 0.3065, 8.513e-05), (8.977, 0.3397, 6.651e-05), (10.26, 0.3398, -3.847), (10.26, 0.3398, -6.412), (11.54, 0.3324, -5.13), (8.978, 0.3398, -5.13), (10.26, 0.3398, -8.977), (10.26, -0.02006, -11.54), (11.54, 0.3231, -10.26), (8.978, 0.1681, -10.26), (10.26, -0.8508, -14.11), (10.26, -1.734, -16.67), (11.54, -0.8213, -15.39), (8.978, -1.603, -15.39), (10.26, -2.398, -19.24), (10.26, -3.106, -21.8), (11.54, -2.697, -20.52), (8.978, -2.61, -20.52), (10.26, -3.624, -24.37), (10.26, -3.913, -26.93), (11.54, -3.794, -25.65), (8.978, -3.766, -25.65), (15.39, -3.136, 21.8), (15.39, -2.669, 19.24), (16.67, -3.417, 20.52), (14.11, -2.537, 20.52), (15.39, -2.175, 16.67), (15.39, -1.773, 14.11), (16.67, -2.54, 15.39), (14.11, -1.455, 15.39), (15.39, -2.331, 11.54), (15.39, -3.255, 8.978), (16.67, -3.258, 10.26), (14.11, -2.331, 10.26), (15.39, -3.045, 6.413), (15.39, -2.23, 3.848), (16.67, -3.242, 5.13), (14.11, -1.91, 5.13), (15.39, -1.504, 1.283), (15.39, -0.8739, -1.282), (16.67, -2.054, 0.000114), (14.11, -0.5283, 0.0001008), (15.39, -0.07011, -3.847), (15.39, 0.08722, -6.412), (16.67, -0.2371, -5.13), (14.11, 0.2017, -5.13), (15.39, 0.05279, -8.977), (15.39, -0.08925, -11.54), (16.67, -0.3439, -10.26), (14.11, 0.1649, -10.26), (15.39, -0.3896, -14.11), (15.39, -0.9856, -16.67), (16.67, -0.9629, -15.39), (14.11, -0.4009, -15.39), (15.39, -1.942, -19.24), (15.39, -2.797, -21.8), (16.67, -2.505, -20.52), (14.11, -2.519, -20.52), (15.39, -3.351, -24.37), (15.39, -3.749, -26.93), (16.67, -3.691, -25.65), (14.11, -3.666, -25.65), (20.52, -4.822, 21.8), (20.52, -4.816, 19.24), (21.8, -5.218, 20.52), (19.24, -4.395, 20.52), (20.52, -4.596, 16.67), (20.52, -4.273, 14.11), (21.8, -4.967, 15.39), (19.24, -3.791, 15.39), (20.52, -4.042, 11.54), (20.52, -3.923, 8.978), (21.8, -4.481, 10.26), (19.24, -3.639, 10.26), (20.52, -3.592, 6.413), (20.52, -3.532, 3.848), (21.8, -3.73, 5.13), (19.24, -3.478, 5.13), (20.52, -3.371, 1.283), (20.52, -2.393, -1.282), (21.8, -2.797, 0.0001488), (19.24, -2.917, 0.0001297), (20.52, -1.465, -3.847), (20.52, -1.455, -6.412), (21.8, -1.801, -5.13), (19.24, -0.974, -5.13), (20.52, -1.57, -8.977), (20.52, -1.67, -11.54), (21.8, -2.066, -10.26), (19.24, -1.158, -10.26), (20.52, -1.94, -14.11), (20.52, -2.493, -16.67), (21.8, -2.532, -15.39), (19.24, -1.747, -15.39), (20.52, -3.132, -19.24), (20.52, -3.66, -21.8), (21.8, -3.743, -20.52), (19.24, -3.058, -20.52), (20.52, -3.98, -24.37), (20.52, -4.021, -26.93), (21.8, -4.247, -25.65), (19.24, -3.924, -25.65), (25.65, -5.637, 21.8), (25.65, -5.965, 19.24), (26.93, -5.77, 20.52), (24.37, -5.704, 20.52), (25.65, -6.087, 16.67), (25.65, -5.975, 14.11), (26.93, -5.996, 15.39), (24.37, -5.796, 15.39), (25.65, -5.681, 11.54), (25.65, -5.347, 8.978), (26.93, -5.407, 10.26), (24.37, -5.246, 10.26), (25.65, -4.943, 6.413), (25.65, -4.332, 3.848), (26.93, -4.665, 5.13), (24.37, -4.429, 5.13), (25.65, -3.556, 1.283), (25.65, -2.913, -1.282), (26.93, -3.19, 0.0001853), (24.37, -2.861, 0.0001675), (25.65, -2.744, -3.847), (25.65, -2.909, -6.412), (26.93, -2.908, -5.13), (24.37, -2.505, -5.13), (25.65, -3.088, -8.977), (25.65, -3.186, -11.54), (26.93, -3.278, -10.26), (24.37, -2.836, -10.26), (25.65, -3.321, -14.11), (25.65, -3.665, -16.67), (26.93, -3.521, -15.39), (24.37, -3.167, -15.39), (25.65, -4.096, -19.24), (25.65, -4.388, -21.8), (26.93, -4.213, -20.52), (24.37, -4.169, -20.52), (25.65, -4.448, -24.37), (25.65, -4.223, -26.93), (26.93, -4.22, -25.65), (24.37, -4.414, -25.65), (-20.52, -3.918, 26.93), (-20.52, -3.736, 24.37), (-19.24, -3.753, 25.65), (-21.8, -4.132, 25.65), (-15.39, -2.663, 26.93), (-15.39, -2.678, 24.37), (-14.11, -2.638, 25.65), (-16.67, -3.121, 25.65), (-10.26, -3.301, 26.93), (-10.26, -2.869, 24.37), (-8.978, -3.374, 25.65), (-11.54, -2.944, 25.65), (-5.13, -3.841, 26.93), (-5.13, -3.349, 24.37), (-3.848, -3.643, 25.65), (-6.413, -3.635, 25.65), (-0.000197, -3.663, 26.93), (-0.0001782, -3.166, 24.37), (1.282, -3.59, 25.65), (-1.283, -3.553, 25.65), (5.13, -3.908, 26.93), (5.13, -3.394, 24.37), (6.412, -3.79, 25.65), (3.847, -3.712, 25.65), (10.26, -3.865, 26.93), (10.26, -3.343, 24.37), (11.54, -3.643, 25.65), (8.977, -3.765, 25.65), (15.39, -3.811, 26.93), (15.39, -3.545, 24.37), (16.67, -3.915, 25.65), (14.11, -3.651, 25.65), (20.52, -4.327, 26.93), (20.52, -4.638, 24.37), (21.8, -4.653, 25.65), (19.24, -4.299, 25.65), (25.65, -4.493, 26.93), (25.65, -5.14, 24.37), (26.93, -4.728, 25.65), (24.37, -4.826, 25.65), (-25.65, -3.976, 26.93), (-25.65, -3.533, 24.37), (-24.37, -4.137, 25.65), (-26.93, -3.582, 25.65), (-26.93, -3.27, 24.37), (-24.37, -3.666, 24.37), (-24.37, -4.19, 26.93), (24.37, -5.087, 24.37), (26.93, -5.025, 24.37), (26.93, -4.364, 26.93), (19.24, -4.359, 24.37), (21.8, -4.837, 24.37), (21.8, -4.418, 26.93), (14.11, -3.384, 24.37), (16.67, -3.813, 24.37), (16.67, -3.936, 26.93), (8.977, -3.383, 24.37), (11.54, -3.283, 24.37), (11.54, -3.777, 26.93), (3.847, -3.341, 24.37), (6.412, -3.409, 24.37), (6.412, -3.928, 26.93), (-1.283, -3.193, 24.37), (1.282, -3.227, 24.37), (1.282, -3.724, 26.93), (-6.413, -3.285, 24.37), (-3.848, -3.284, 24.37), (-3.848, -3.781, 26.93), (-11.54, -2.648, 24.37), (-8.978, -3.045, 24.37), (-8.978, -3.494, 26.93), (-16.67, -3.056, 24.37), (-14.11, -2.525, 24.37), (-14.11, -2.623, 26.93), (-21.8, -3.762, 24.37), (-19.24, -3.629, 24.37), (-19.24, -3.594, 26.93), (24.37, -4.249, -26.93), (26.93, -4.016, -26.93), (26.93, -4.28, -24.37), (24.37, -4.299, -21.8), (26.93, -4.276, -21.8), (26.93, -4.057, -19.24), (24.37, -3.438, -16.67), (26.93, -3.711, -16.67), (26.93, -3.43, -14.11), (24.37, -2.86, -11.54), (26.93, -3.309, -11.54), (26.93, -3.204, -8.977), (24.37, -2.605, -6.412), (26.93, -3.019, -6.412), (26.93, -2.841, -3.847), (24.37, -2.629, -1.282), (26.93, -2.982, -1.282), (26.93, -3.586, 1.283), (24.37, -4.063, 3.848), (26.93, -4.324, 3.848), (26.93, -4.896, 6.413), (24.37, -5.097, 8.978), (26.93, -5.267, 8.978), (26.93, -5.58, 11.54), (24.37, -5.682, 14.11), (26.93, -5.875, 14.11), (26.93, -6.011, 16.67), (24.37, -5.785, 19.24), (26.93, -5.898, 19.24), (26.93, -5.546, 21.8), (19.24, -3.92, -26.93), (21.8, -4.148, -26.93), (21.8, -4.187, -24.37), (19.24, -3.334, -21.8), (21.8, -3.935, -21.8), (21.8, -3.458, -19.24), (19.24, -2.067, -16.67), (21.8, -2.852, -16.67), (21.8, -2.335, -14.11), (19.24, -1.228, -11.54), (21.8, -2.102, -11.54), (21.8, -2.011, -8.977), (19.24, -1.017, -6.412), (21.8, -1.879, -6.412), (21.8, -1.765, -3.847), (19.24, -2.323, -1.282), (21.8, -2.369, -1.282), (21.8, -3.223, 1.283), (19.24, -3.45, 3.848), (21.8, -3.594, 3.848), (21.8, -3.934, 6.413), (19.24, -3.719, 8.978), (21.8, -4.34, 8.978), (21.8, -4.588, 11.54), (19.24, -3.616, 14.11), (21.8, -4.831, 14.11), (21.8, -5.085, 16.67), (19.24, -4.287, 19.24), (21.8, -5.21, 19.24), (21.8, -5.119, 21.8), (14.11, -3.776, -26.93), (16.67, -3.784, -26.93), (16.67, -3.428, -24.37), (14.11, -2.923, -21.8), (16.67, -2.861, -21.8), (16.67, -2.089, -19.24), (14.11, -0.8836, -16.67), (16.67, -1.288, -16.67), (16.67, -0.7473, -14.11), (14.11, 0.1005, -11.54), (16.67, -0.4378, -11.54), (16.67, -0.2999, -8.977), (14.11, 0.2098, -6.412), (16.67, -0.2454, -6.412), (16.67, -0.4799, -3.847), (14.11, -0.2928, -1.282), (16.67, -1.551, -1.282), (16.67, -2.431, 1.283), (14.11, -1.397, 3.848), (16.67, -2.96, 3.848), (16.67, -3.472, 6.413), (14.11, -2.715, 8.978), (16.67, -3.58, 8.978), (16.67, -2.789, 11.54), (14.11, -1.271, 14.11), (16.67, -2.362, 14.11), (16.67, -2.774, 16.67), (14.11, -2.256, 19.24), (16.67, -3.213, 19.24), (16.67, -3.564, 21.8), (8.978, -3.877, -26.93), (11.54, -3.858, -26.93), (11.54, -3.599, -24.37), (8.978, -2.928, -21.8), (11.54, -3.117, -21.8), (11.54, -2.233, -19.24), (8.978, -2.002, -16.67), (11.54, -1.348, -16.67), (11.54, -0.4586, -14.11), (8.978, -0.2152, -11.54), (11.54, 0.1716, -11.54), (11.54, 0.3349, -8.977), (8.978, 0.3398, -6.412), (11.54, 0.3361, -6.412), (11.54, 0.3237, -3.847), (8.978, 0.3397, -1.282), (11.54, 0.3108, -1.282), (11.54, 0.3008, 1.283), (8.977, 0.2353, 3.848), (11.54, -0.06317, 3.848), (11.54, -0.9228, 6.413), (8.977, 0.03302, 8.978), (11.54, -1.085, 8.978), (11.54, -0.492, 11.54), (8.977, 0.03204, 14.11), (11.54, -0.4264, 14.11), (11.54, -0.9464, 16.67), (8.977, -1.443, 19.24), (11.54, -1.656, 19.24), (11.54, -2.489, 21.8), (3.848, -4.06, -26.93), (6.413, -3.677, -26.93), (6.413, -3.193, -24.37), (3.848, -2.296, -21.8), (6.413, -2.438, -21.8), (6.413, -1.991, -19.24), (3.848, -1.05, -16.67), (6.413, -1.851, -16.67), (6.413, -1.259, -14.11), (3.848, 0.164, -11.54), (6.413, -0.2325, -11.54), (6.413, 0.3376, -8.977), (3.848, 0.3398, -6.412), (6.413, 0.3398, -6.412), (6.413, 0.3398, -3.847), (3.848, 0.3397, -1.282), (6.413, 0.3397, -1.282), (6.412, 0.3397, 1.283), (3.847, 0.3397, 3.848), (6.412, 0.3369, 3.848), (6.412, 0.2869, 6.413), (3.847, 0.3397, 8.978), (6.412, 0.2869, 8.978), (6.412, 0.3314, 11.54), (3.847, 0.1694, 14.11), (6.412, 0.1651, 14.11), (6.412, -0.4244, 16.67), (3.847, -1.378, 19.24), (6.412, -1.406, 19.24), (6.412, -2.494, 21.8), (-1.282, -5.055, -26.93), (1.283, -4.912, -26.93), (1.283, -4.568, -24.37), (-1.282, -3.013, -21.8), (1.283, -2.757, -21.8), (1.283, -1.183, -19.24), (-1.282, -0.4509, -16.67), (1.283, -0.4134, -16.67), (1.283, 0.1157, -14.11), (-1.282, 0.3312, -11.54), (1.283, 0.3192, -11.54), (1.283, 0.3398, -8.977), (-1.282, 0.3398, -6.413), (1.283, 0.3398, -6.412), (1.283, 0.3398, -3.847), (-1.282, 0.3397, -1.283), (1.283, 0.3397, -1.282), (1.282, 0.3397, 1.283), (-1.283, 0.3397, 3.847), (1.282, 0.3397, 3.848), (1.282, 0.3397, 6.413), (-1.283, 0.3397, 8.977), (1.282, 0.3397, 8.978), (1.282, 0.3172, 11.54), (-1.283, 0.02842, 14.11), (1.282, 0.09991, 14.11), (1.282, -0.4784, 16.67), (-1.283, -1.415, 19.24), (1.282, -1.367, 19.24), (1.282, -2.368, 21.8), (-6.412, -4.776, -26.93), (-3.847, -4.44, -26.93), (-3.847, -4.252, -24.37), (-6.412, -3.464, -21.8), (-3.847, -2.892, -21.8), (-3.847, -1.723, -19.24), (-6.412, -1.212, -16.67), (-3.847, -0.7425, -16.67), (-3.847, -0.02622, -14.11), (-6.412, 0.1606, -11.54), (-3.847, 0.2847, -11.54), (-3.847, 0.3398, -8.978), (-6.412, 0.3398, -6.413), (-3.847, 0.3398, -6.413), (-3.847, 0.3398, -3.848), (-6.412, 0.3397, -1.283), (-3.847, 0.3397, -1.283), (-3.848, 0.3397, 1.282), (-6.413, 0.3397, 3.847), (-3.848, 0.3397, 3.847), (-3.848, 0.3397, 6.412), (-6.413, 0.3397, 8.977), (-3.848, 0.3397, 8.977), (-3.848, 0.2994, 11.54), (-6.413, 0.08159, 14.11), (-3.848, 0.02695, 14.11), (-3.848, -0.6007, 16.67), (-6.413, -1.463, 19.24), (-3.848, -1.485, 19.24), (-3.848, -2.449, 21.8), (-11.54, -5.566, -26.93), (-8.977, -5.618, -26.93), (-8.977, -5.549, -24.37), (-11.54, -4.436, -21.8), (-8.977, -4.237, -21.8), (-8.977, -2.78, -19.24), (-11.54, -2.025, -16.67), (-8.977, -1.706, -16.67), (-8.977, -0.7128, -14.11), (-11.54, -0.1409, -11.54), (-8.977, 0.01017, -11.54), (-8.977, 0.3084, -8.978), (-11.54, 0.3064, -6.413), (-8.977, 0.3398, -6.413), (-8.977, 0.3398, -3.848), (-11.54, 0.1555, -1.283), (-8.977, 0.3397, -1.283), (-8.978, 0.3397, 1.282), (-11.54, 0.3173, 3.847), (-8.978, 0.3397, 3.847), (-8.978, 0.3397, 6.412), (-11.54, 0.3214, 8.977), (-8.978, 0.3397, 8.977), (-8.978, 0.3318, 11.54), (-11.54, -0.1903, 14.11), (-8.978, 0.1363, 14.11), (-8.978, -0.4328, 16.67), (-11.54, -1.081, 19.24), (-8.978, -1.311, 19.24), (-8.978, -2.256, 21.8), (-16.67, -4.695, -26.93), (-14.11, -5.041, -26.93), (-14.11, -4.995, -24.37), (-16.67, -4.007, -21.8), (-14.11, -4.214, -21.8), (-14.11, -3.23, -19.24), (-16.67, -2.328, -16.67), (-14.11, -2.172, -16.67), (-14.11, -1.201, -14.11), (-16.67, -1.055, -11.54), (-14.11, -0.4598, -11.54), (-14.11, -0.08392, -8.978), (-16.67, -1.276, -6.413), (-14.11, -0.3318, -6.413), (-14.11, -0.8863, -3.848), (-16.67, -1.82, -1.283), (-14.11, -0.8258, -1.283), (-14.11, -0.1781, 1.282), (-16.67, -0.1778, 3.847), (-14.11, 0.1665, 3.847), (-14.11, 0.1664, 6.412), (-16.67, -0.1921, 8.977), (-14.11, 0.09884, 8.977), (-14.11, -0.3197, 11.54), (-16.67, -1.031, 14.11), (-14.11, -0.7152, 14.11), (-14.11, -0.8531, 16.67), (-16.67, -2.081, 19.24), (-14.11, -1.259, 19.24), (-14.11, -2.075, 21.8), (-21.8, -3.844, -26.93), (-19.24, -4.221, -26.93), (-19.24, -4.235, -24.37), (-21.8, -4.417, -21.8), (-19.24, -4.141, -21.8), (-19.24, -3.588, -19.24), (-21.8, -3.25, -16.67), (-19.24, -2.67, -16.67), (-19.24, -2.09, -14.11), (-21.8, -2.68, -11.54), (-19.24, -1.829, -11.54), (-19.24, -1.689, -8.978), (-21.8, -2.532, -6.413), (-19.24, -1.893, -6.413), (-19.24, -2.301, -3.848), (-21.8, -2.028, -1.283), (-19.24, -2.046, -1.283), (-19.24, -1.16, 1.282), (-21.8, -1.212, 3.847), (-19.24, -0.651, 3.847), (-19.24, -0.6042, 6.412), (-21.8, -0.9727, 8.977), (-19.24, -0.5077, 8.977), (-19.24, -0.6328, 11.54), (-21.8, -1.321, 14.11), (-19.24, -1.19, 14.11), (-19.24, -1.927, 16.67), (-21.8, -2.658, 19.24), (-19.24, -2.733, 19.24), (-19.24, -3.252, 21.8), (-26.93, -4.472, -26.93), (-24.37, -4.313, -26.93), (-24.37, -4.264, -24.37), (-26.93, -3.346, -21.8), (-24.37, -4.114, -21.8), (-24.37, -4.052, -19.24), (-26.93, -3.375, -16.67), (-24.37, -3.502, -16.67), (-24.37, -3.236, -14.11), (-26.93, -3.966, -11.54), (-24.37, -3.469, -11.54), (-24.37, -3.546, -8.978), (-26.93, -3.87, -6.413), (-24.37, -3.381, -6.413), (-24.37, -3.041, -3.848), (-26.93, -3.016, -1.283), (-24.37, -2.597, -1.283), (-24.37, -2.126, 1.282), (-26.93, -2.037, 3.847), (-24.37, -1.724, 3.847), (-24.37, -1.484, 6.412), (-26.93, -1.631, 8.977), (-24.37, -1.386, 8.977), (-24.37, -1.365, 11.54), (-26.93, -1.673, 14.11), (-24.37, -1.51, 14.11), (-24.37, -1.917, 16.67), (-26.93, -1.987, 19.24), (-24.37, -2.219, 19.24), (-24.37, -2.531, 21.8), (-26.93, -2.408, 21.8), (-26.93, -1.79, 16.67), (-26.93, -1.623, 11.54), (-26.93, -1.741, 6.412), (-26.93, -2.501, 1.282), (-26.93, -3.497, -3.848), (-26.93, -4.051, -8.978), (-26.93, -3.65, -14.11), (-26.93, -3.343, -19.24), (-26.93, -3.962, -24.37), (-21.8, -2.981, 21.8), (-21.8, -2.023, 16.67), (-21.8, -0.9237, 11.54), (-21.8, -1.069, 6.412), (-21.8, -1.492, 1.282), (-21.8, -2.381, -3.848), (-21.8, -2.689, -8.978), (-21.8, -2.654, -14.11), (-21.8, -4.148, -19.24), (-21.8, -4.075, -24.37), (-16.67, -2.679, 21.8), (-16.67, -1.476, 16.67), (-16.67, -0.5652, 11.54), (-16.67, -0.1657, 6.412), (-16.67, -0.8349, 1.282), (-16.67, -1.986, -3.848), (-16.67, -0.7738, -8.978), (-16.67, -1.597, -14.11), (-16.67, -3.173, -19.24), (-16.67, -4.604, -24.37), (-11.54, -1.94, 21.8), (-11.54, -0.5168, 16.67), (-11.54, 0.1108, 11.54), (-11.54, 0.3173, 6.412), (-11.54, 0.3206, 1.282), (-11.54, 0.1521, -3.848), (-11.54, 0.2359, -8.978), (-11.54, -0.9497, -14.11), (-11.54, -3.158, -19.24), (-11.54, -5.539, -24.37), (-6.413, -2.452, 21.8), (-6.413, -0.5443, 16.67), (-6.413, 0.3172, 11.54), (-6.413, 0.3397, 6.412), (-6.413, 0.3397, 1.282), (-6.412, 0.3398, -3.848), (-6.412, 0.3325, -8.978), (-6.412, -0.3629, -14.11), (-6.412, -2.235, -19.24), (-6.412, -4.635, -24.37), (-1.283, -2.36, 21.8), (-1.283, -0.5727, 16.67), (-1.283, 0.2994, 11.54), (-1.283, 0.3397, 6.412), (-1.283, 0.3397, 1.282), (-1.282, 0.3398, -3.848), (-1.282, 0.3398, -8.978), (-1.282, 0.1386, -14.11), (-1.282, -1.339, -19.24), (-1.282, -4.801, -24.37), (3.847, -2.447, 21.8), (3.847, -0.4107, 16.67), (3.847, 0.3345, 11.54), (3.847, 0.3397, 6.413), (3.847, 0.3397, 1.283), (3.848, 0.3398, -3.847), (3.848, 0.3398, -8.977), (3.848, -0.4925, -14.11), (3.848, -1.393, -19.24), (3.848, -3.636, -24.37), (8.977, -2.481, 21.8), (8.977, -0.5446, 16.67), (8.977, 0.1552, 11.54), (8.977, 0.05737, 6.413), (8.977, 0.3397, 1.283), (8.978, 0.3398, -3.847), (8.978, 0.3376, -8.977), (8.978, -1.217, -14.11), (8.978, -2.407, -19.24), (8.978, -3.514, -24.37), (14.11, -2.827, 21.8), (14.11, -1.715, 16.67), (14.11, -1.794, 11.54), (14.11, -2.421, 6.413), (14.11, -0.6837, 1.283), (14.11, 0.1609, -3.847), (14.11, 0.1914, -8.977), (14.11, -0.1683, -14.11), (14.11, -2.002, -19.24), (14.11, -3.44, -24.37), (19.24, -4.407, 21.8), (19.24, -3.985, 16.67), (19.24, -3.48, 11.54), (19.24, -3.531, 6.413), (19.24, -3.374, 1.283), (19.24, -1.185, -3.847), (19.24, -1.111, -8.977), (19.24, -1.523, -14.11), (19.24, -2.722, -19.24), (19.24, -3.767, -24.37), (24.37, -5.526, 21.8), (24.37, -5.831, 16.67), (24.37, -5.407, 11.54), (24.37, -4.688, 6.413), (24.37, -3.279, 1.283), (24.37, -2.452, -3.847), (24.37, -2.771, -8.977), (24.37, -3.025, -14.11), (24.37, -3.94, -19.24), (24.37, -4.421, -24.37), (-21.8, -4.136, 26.93), (-16.67, -2.962, 26.93), (-11.54, -3.047, 26.93), (-6.413, -3.765, 26.93), (-1.283, -3.692, 26.93), (3.847, -3.846, 26.93), (8.977, -3.906, 26.93), (14.11, -3.75, 26.93), (19.24, -4.194, 26.93), (24.37, -4.501, 26.93), (-26.93, -3.552, 26.93)], [], [(2024, 531, 3, 827), (2023, 573, 43, 796), (2022, 584, 42, 836), (2021, 595, 41, 835), (2020, 606, 40, 834), (2019, 617, 39, 833), (2018, 628, 38, 832), (2017, 639, 37, 831), (2016, 650, 36, 830), (2015, 661, 35, 829), (2014, 672, 34, 828), (2013, 574, 44, 947), (2012, 575, 45, 948), (2011, 576, 46, 949), (2010, 577, 47, 950), (2009, 578, 48, 951), (2008, 579, 49, 952), (2007, 580, 50, 953), (2006, 581, 51, 954), (2005, 582, 52, 955), (2004, 583, 53, 956), (2003, 585, 54, 957), (2002, 586, 55, 958), (2001, 587, 56, 959), (2000, 588, 57, 960), (1999, 589, 58, 961), (1998, 590, 59, 962), (1997, 591, 60, 963), (1996, 592, 61, 964), (1995, 593, 62, 965), (1994, 594, 63, 966), (1993, 596, 64, 967), (1992, 597, 65, 968), (1991, 598, 66, 969), (1990, 599, 67, 970), (1989, 600, 68, 971), (1988, 601, 69, 972), (1987, 602, 70, 973), (1986, 603, 71, 974), (1985, 604, 72, 975), (1984, 605, 73, 976), (1983, 607, 74, 977), (1982, 608, 75, 978), (1981, 609, 76, 979), (1980, 610, 77, 980), (1979, 611, 78, 981), (1978, 612, 79, 982), (1977, 613, 80, 983), (1976, 614, 81, 984), (1975, 615, 82, 985), (1974, 616, 83, 986), (1973, 618, 84, 987), (1972, 619, 85, 988), (1971, 620, 86, 989), (1970, 621, 87, 990), (1969, 622, 88, 991), (1968, 623, 89, 992), (1967, 624, 90, 993), (1966, 625, 91, 994), (1965, 626, 92, 995), (1964, 627, 93, 996), (1963, 629, 94, 997), (1962, 630, 95, 998), (1961, 631, 96, 999), (1960, 632, 97, 1000), (1959, 633, 98, 1001), (1958, 634, 99, 1002), (1957, 635, 100, 1003), (1956, 636, 101, 1004), (1955, 637, 102, 1005), (1954, 638, 103, 1006), (1953, 640, 104, 1007), (1952, 641, 105, 1008), (1951, 642, 106, 1009), (1950, 643, 107, 1010), (1949, 644, 108, 1011), (1948, 645, 109, 1012), (1947, 646, 110, 1013), (1946, 647, 111, 1014), (1945, 648, 112, 1015), (1944, 649, 113, 1016), (1943, 651, 114, 1017), (1942, 652, 115, 1018), (1941, 653, 116, 1019), (1940, 654, 117, 1020), (1939, 655, 118, 1021), (1938, 656, 119, 1022), (1937, 657, 120, 1023), (1936, 658, 121, 1024), (1935, 659, 122, 1025), (1934, 660, 123, 1026), (1933, 662, 124, 1027), (1932, 663, 125, 1028), (1931, 664, 126, 1029), (1930, 665, 127, 1030), (1929, 666, 128, 1031), (1928, 667, 129, 1032), (1927, 668, 130, 1033), (1926, 669, 131, 1034), (1925, 670, 132, 1035), (1924, 671, 133, 1036), (1923, 673, 134, 1037), (1922, 674, 135, 1038), (1921, 675, 136, 1039), (1920, 676, 137, 1040), (1919, 677, 138, 1041), (1918, 678, 139, 1042), (1917, 679, 140, 1043), (1916, 680, 141, 1044), (1915, 681, 142, 1045), (1914, 682, 143, 1046), (1913, 553, 24, 1047), (1912, 554, 25, 1048), (1911, 555, 26, 1049), (1910, 556, 27, 1050), (1909, 557, 28, 1051), (1908, 558, 29, 1052), (1907, 559, 30, 1053), (1906, 560, 31, 1054), (1905, 561, 32, 1055), (1904, 562, 33, 1056), (1903, 1057, 407, 792), (1902, 1058, 408, 1059), (1901, 826, 177, 1060), (1900, 1061, 406, 791), (1899, 1062, 409, 1063), (1898, 825, 176, 1064), (1897, 1065, 405, 790), (1896, 1066, 410, 1067), (1895, 824, 175, 1068), (1894, 1069, 404, 789), (1893, 1070, 411, 1071), (1892, 823, 174, 1072), (1891, 1073, 403, 788), (1890, 1074, 412, 1075), (1889, 822, 173, 1076), (1888, 1077, 402, 787), (1887, 1078, 413, 1079), (1886, 821, 172, 1080), (1885, 1081, 401, 786), (1884, 1082, 414, 1083), (1883, 820, 171, 1084), (1882, 1085, 400, 785), (1881, 1086, 415, 1087), (1880, 819, 170, 1088), (1879, 1089, 399, 784), (1878, 1090, 416, 1091), (1877, 818, 169, 1092), (1876, 1093, 398, 783), (1875, 1094, 417, 1095), (1874, 817, 168, 1096), (1873, 1097, 397, 782), (1872, 1098, 418, 1099), (1871, 946, 297, 1100), (1870, 1101, 396, 781), (1869, 1102, 419, 1103), (1868, 945, 296, 1104), (1867, 1105, 395, 780), (1866, 1106, 420, 1107), (1865, 944, 295, 1108), (1864, 1109, 394, 779), (1863, 1110, 421, 1111), (1862, 943, 294, 1112), (1861, 1113, 393, 778), (1860, 1114, 422, 1115), (1859, 942, 293, 1116), (1858, 1117, 392, 777), (1857, 1118, 423, 1119), (1856, 941, 292, 1120), (1855, 1121, 391, 776), (1854, 1122, 424, 1123), (1853, 940, 291, 1124), (1852, 1125, 390, 775), (1851, 1126, 425, 1127), (1850, 939, 290, 1128), (1849, 1129, 389, 774), (1848, 1130, 426, 1131), (1847, 938, 289, 1132), (1846, 1133, 388, 773), (1845, 1134, 427, 1135), (1844, 937, 288, 1136), (1843, 1137, 387, 772), (1842, 1138, 428, 1139), (1841, 935, 286, 1140), (1840, 1141, 386, 771), (1839, 1142, 429, 1143), (1838, 934, 285, 1144), (1837, 1145, 385, 770), (1836, 1146, 430, 1147), (1835, 933, 284, 1148), (1834, 1149, 384, 769), (1833, 1150, 431, 1151), (1832, 932, 283, 1152), (1831, 1153, 383, 768), (1830, 1154, 432, 1155), (1829, 931, 282, 1156), (1828, 1157, 382, 767), (1827, 1158, 433, 1159), (1826, 930, 281, 1160), (1825, 1161, 381, 766), (1824, 1162, 434, 1163), (1823, 929, 280, 1164), (1822, 1165, 380, 765), (1821, 1166, 435, 1167), (1820, 928, 279, 1168), (1819, 1169, 379, 764), (1818, 1170, 436, 1171), (1817, 927, 278, 1172), (1816, 1173, 378, 763), (1815, 1174, 437, 1175), (1814, 926, 277, 1176), (1813, 1177, 377, 762), (1812, 1178, 438, 1179), (1811, 924, 275, 1180), (1810, 1181, 376, 761), (1809, 1182, 439, 1183), (1808, 923, 274, 1184), (1807, 1185, 375, 760), (1806, 1186, 440, 1187), (1805, 922, 273, 1188), (1804, 1189, 374, 759), (1803, 1190, 441, 1191), (1802, 921, 272, 1192), (1801, 1193, 373, 758), (1800, 1194, 442, 1195), (1799, 920, 271, 1196), (1798, 1197, 372, 757), (1797, 1198, 443, 1199), (1796, 919, 270, 1200), (1795, 1201, 371, 756), (1794, 1202, 444, 1203), (1793, 918, 269, 1204), (1792, 1205, 370, 755), (1791, 1206, 445, 1207), (1790, 917, 268, 1208), (1789, 1209, 369, 754), (1788, 1210, 446, 1211), (1787, 916, 267, 1212), (1786, 1213, 368, 753), (1785, 1214, 447, 1215), (1784, 915, 266, 1216), (1783, 1217, 367, 752), (1782, 1218, 448, 1219), (1781, 913, 264, 1220), (1780, 1221, 366, 751), (1779, 1222, 449, 1223), (1778, 912, 263, 1224), (1777, 1225, 365, 750), (1776, 1226, 450, 1227), (1775, 911, 262, 1228), (1774, 1229, 364, 749), (1773, 1230, 451, 1231), (1772, 910, 261, 1232), (1771, 1233, 363, 748), (1770, 1234, 452, 1235), (1769, 909, 260, 1236), (1768, 1237, 362, 747), (1767, 1238, 453, 1239), (1766, 908, 259, 1240), (1765, 1241, 361, 746), (1764, 1242, 454, 1243), (1763, 907, 258, 1244), (1762, 1245, 360, 745), (1761, 1246, 455, 1247), (1760, 906, 257, 1248), (1759, 1249, 359, 744), (1758, 1250, 456, 1251), (1757, 905, 256, 1252), (1756, 1253, 358, 743), (1755, 1254, 457, 1255), (1754, 904, 255, 1256), (1753, 1257, 357, 742), (1752, 1258, 458, 1259), (1751, 902, 253, 1260), (1750, 1261, 356, 741), (1749, 1262, 459, 1263), (1748, 901, 252, 1264), (1747, 1265, 355, 740), (1746, 1266, 460, 1267), (1745, 900, 251, 1268), (1744, 1269, 354, 739), (1743, 1270, 461, 1271), (1742, 899, 250, 1272), (1741, 1273, 353, 738), (1740, 1274, 462, 1275), (1739, 898, 249, 1276), (1738, 1277, 352, 737), (1737, 1278, 463, 1279), (1736, 897, 248, 1280), (1735, 1281, 351, 736), (1734, 1282, 464, 1283), (1733, 896, 247, 1284), (1732, 1285, 350, 735), (1731, 1286, 465, 1287), (1730, 895, 246, 1288), (1729, 1289, 349, 734), (1728, 1290, 466, 1291), (1727, 894, 245, 1292), (1726, 1293, 348, 733), (1725, 1294, 467, 1295), (1724, 893, 244, 1296), (1723, 1297, 347, 732), (1722, 1298, 468, 1299), (1721, 891, 242, 1300), (1720, 1301, 346, 731), (1719, 1302, 469, 1303), (1718, 890, 241, 1304), (1717, 1305, 345, 730), (1716, 1306, 470, 1307), (1715, 889, 240, 1308), (1714, 1309, 344, 729), (1713, 1310, 471, 1311), (1712, 888, 239, 1312), (1711, 1313, 343, 728), (1710, 1314, 472, 1315), (1709, 887, 238, 1316), (1708, 1317, 342, 727), (1707, 1318, 473, 1319), (1706, 886, 237, 1320), (1705, 1321, 341, 726), (1704, 1322, 474, 1323), (1703, 885, 236, 1324), (1702, 1325, 340, 725), (1701, 1326, 475, 1327), (1700, 884, 235, 1328), (1699, 1329, 339, 724), (1698, 1330, 476, 1331), (1697, 883, 234, 1332), (1696, 1333, 338, 723), (1695, 1334, 477, 1335), (1694, 882, 233, 1336), (1693, 1337, 337, 722), (1692, 1338, 478, 1339), (1691, 880, 231, 1340), (1690, 1341, 336, 721), (1689, 1342, 479, 1343), (1688, 879, 230, 1344), (1687, 1345, 335, 720), (1686, 1346, 480, 1347), (1685, 878, 229, 1348), (1684, 1349, 334, 719), (1683, 1350, 481, 1351), (1682, 877, 228, 1352), (1681, 1353, 333, 718), (1680, 1354, 482, 1355), (1679, 876, 227, 1356), (1678, 1357, 332, 717), (1677, 1358, 483, 1359), (1676, 875, 226, 1360), (1675, 1361, 331, 716), (1674, 1362, 484, 1363), (1673, 874, 225, 1364), (1672, 1365, 330, 715), (1671, 1366, 485, 1367), (1670, 873, 224, 1368), (1669, 1369, 329, 714), (1668, 1370, 486, 1371), (1667, 872, 223, 1372), (1666, 1373, 328, 713), (1665, 1374, 487, 1375), (1664, 871, 222, 1376), (1663, 1377, 327, 712), (1662, 1378, 488, 1379), (1661, 869, 220, 1380), (1660, 1381, 326, 711), (1659, 1382, 489, 1383), (1658, 868, 219, 1384), (1657, 1385, 325, 710), (1656, 1386, 490, 1387), (1655, 867, 218, 1388), (1654, 1389, 324, 709), (1653, 1390, 491, 1391), (1652, 866, 217, 1392), (1651, 1393, 323, 708), (1650, 1394, 492, 1395), (1649, 865, 216, 1396), (1648, 1397, 322, 707), (1647, 1398, 493, 1399), (1646, 864, 215, 1400), (1645, 1401, 321, 706), (1644, 1402, 494, 1403), (1643, 863, 214, 1404), (1642, 1405, 320, 705), (1641, 1406, 495, 1407), (1640, 862, 213, 1408), (1639, 1409, 319, 704), (1638, 1410, 496, 1411), (1637, 861, 212, 1412), (1636, 1413, 318, 703), (1635, 1414, 497, 1415), (1634, 860, 211, 1416), (1633, 1417, 317, 702), (1632, 1418, 498, 1419), (1631, 858, 209, 1420), (1630, 1421, 316, 701), (1629, 1422, 499, 1423), (1628, 857, 208, 1424), (1627, 1425, 315, 700), (1626, 1426, 500, 1427), (1625, 856, 207, 1428), (1624, 1429, 314, 699), (1623, 1430, 501, 1431), (1622, 855, 206, 1432), (1621, 1433, 313, 698), (1620, 1434, 502, 1435), (1619, 854, 205, 1436), (1618, 1437, 312, 697), (1617, 1438, 503, 1439), (1616, 853, 204, 1440), (1615, 1441, 311, 696), (1614, 1442, 504, 1443), (1613, 852, 203, 1444), (1612, 1445, 310, 695), (1611, 1446, 505, 1447), (1610, 851, 202, 1448), (1609, 1449, 309, 694), (1608, 1450, 506, 1451), (1607, 850, 201, 1452), (1606, 1453, 308, 693), (1605, 1454, 507, 1455), (1604, 849, 200, 1456), (1603, 1457, 307, 692), (1602, 1458, 508, 1459), (1601, 847, 198, 1460), (1600, 1461, 306, 691), (1599, 1462, 509, 1463), (1598, 846, 197, 1464), (1597, 1465, 305, 690), (1596, 1466, 510, 1467), (1595, 845, 196, 1468), (1594, 1469, 304, 689), (1593, 1470, 511, 1471), (1592, 844, 195, 1472), (1591, 1473, 303, 688), (1590, 1474, 512, 1475), (1589, 843, 194, 1476), (1588, 1477, 302, 687), (1587, 1478, 513, 1479), (1586, 842, 193, 1480), (1585, 1481, 301, 686), (1584, 1482, 514, 1483), (1583, 841, 192, 1484), (1582, 1485, 300, 685), (1581, 1486, 515, 1487), (1580, 840, 191, 1488), (1579, 1489, 299, 684), (1578, 1490, 516, 1491), (1577, 839, 190, 1492), (1576, 1493, 298, 683), (1575, 1494, 517, 1495), (1574, 838, 189, 1496), (1573, 1497, 179, 564), (1572, 1498, 518, 1499), (1571, 936, 287, 1500), (1570, 1501, 180, 565), (1569, 1502, 519, 1503), (1568, 925, 276, 1504), (1567, 1505, 181, 566), (1566, 1506, 520, 1507), (1565, 914, 265, 1508), (1564, 1509, 182, 567), (1563, 1510, 521, 1511), (1562, 903, 254, 1512), (1561, 1513, 183, 568), (1560, 1514, 522, 1515), (1559, 892, 243, 1516), (1558, 1517, 184, 569), (1557, 1518, 523, 1519), (1556, 881, 232, 1520), (1555, 1521, 185, 570), (1554, 1522, 524, 1523), (1553, 870, 221, 1524), (1552, 1525, 186, 571), (1551, 1526, 525, 1527), (1550, 859, 210, 1528), (1549, 1529, 187, 572), (1548, 1530, 526, 1531), (1547, 848, 199, 1532), (1546, 1533, 147, 532), (1545, 1534, 527, 1535), (1544, 837, 188, 1536), (1543, 1537, 178, 563), (1542, 1538, 528, 1539), (1541, 795, 146, 1540), (1538, 1541, 1540, 528), (407, 1056, 1541, 1538), (1056, 33, 795, 1541), (936, 1542, 1539, 287), (143, 792, 1542, 936), (792, 407, 1538, 1542), (672, 1543, 563, 34), (287, 1539, 1543, 672), (1539, 528, 1537, 1543), (1534, 1544, 1536, 527), (307, 956, 1544, 1534), (956, 53, 837, 1544), (533, 1545, 1535, 148), (4, 692, 1545, 533), (692, 307, 1534, 1545), (797, 1546, 532, 2), (148, 1535, 1546, 797), (1535, 527, 1533, 1546), (1530, 1547, 1532, 526), (317, 966, 1547, 1530), (966, 63, 848, 1547), (837, 1548, 1531, 188), (53, 702, 1548, 837), (702, 317, 1530, 1548), (573, 1549, 572, 43), (188, 1531, 1549, 573), (1531, 526, 1529, 1549), (1526, 1550, 1528, 525), (327, 976, 1550, 1526), (976, 73, 859, 1550), (848, 1551, 1527, 199), (63, 712, 1551, 848), (712, 327, 1526, 1551), (584, 1552, 571, 42), (199, 1527, 1552, 584), (1527, 525, 1525, 1552), (1522, 1553, 1524, 524), (337, 986, 1553, 1522), (986, 83, 870, 1553), (859, 1554, 1523, 210), (73, 722, 1554, 859), (722, 337, 1522, 1554), (595, 1555, 570, 41), (210, 1523, 1555, 595), (1523, 524, 1521, 1555), (1518, 1556, 1520, 523), (347, 996, 1556, 1518), (996, 93, 881, 1556), (870, 1557, 1519, 221), (83, 732, 1557, 870), (732, 347, 1518, 1557), (606, 1558, 569, 40), (221, 1519, 1558, 606), (1519, 523, 1517, 1558), (1514, 1559, 1516, 522), (357, 1006, 1559, 1514), (1006, 103, 892, 1559), (881, 1560, 1515, 232), (93, 742, 1560, 881), (742, 357, 1514, 1560), (617, 1561, 568, 39), (232, 1515, 1561, 617), (1515, 522, 1513, 1561), (1510, 1562, 1512, 521), (367, 1016, 1562, 1510), (1016, 113, 903, 1562), (892, 1563, 1511, 243), (103, 752, 1563, 892), (752, 367, 1510, 1563), (628, 1564, 567, 38), (243, 1511, 1564, 628), (1511, 521, 1509, 1564), (1506, 1565, 1508, 520), (377, 1026, 1565, 1506), (1026, 123, 914, 1565), (903, 1566, 1507, 254), (113, 762, 1566, 903), (762, 377, 1506, 1566), (639, 1567, 566, 37), (254, 1507, 1567, 639), (1507, 520, 1505, 1567), (1502, 1568, 1504, 519), (387, 1036, 1568, 1502), (1036, 133, 925, 1568), (914, 1569, 1503, 265), (123, 772, 1569, 914), (772, 387, 1502, 1569), (650, 1570, 565, 36), (265, 1503, 1570, 650), (1503, 519, 1501, 1570), (1498, 1571, 1500, 518), (397, 1046, 1571, 1498), (1046, 143, 936, 1571), (925, 1572, 1499, 276), (133, 782, 1572, 925), (782, 397, 1498, 1572), (661, 1573, 564, 35), (276, 1499, 1573, 661), (1499, 518, 1497, 1573), (1494, 1574, 1496, 517), (158, 543, 1574, 1494), (543, 14, 838, 1574), (529, 1575, 1495, 144), (0, 807, 1575, 529), (807, 158, 1494, 1575), (793, 1576, 683, 13), (144, 1495, 1576, 793), (1495, 517, 1493, 1576), (1490, 1577, 1492, 516), (298, 947, 1577, 1490), (947, 44, 839, 1577), (542, 1578, 1491, 157), (13, 683, 1578, 542), (683, 298, 1490, 1578), (806, 1579, 684, 12), (157, 1491, 1579, 806), (1491, 516, 1489, 1579), (1486, 1580, 1488, 515), (299, 948, 1580, 1486), (948, 45, 840, 1580), (541, 1581, 1487, 156), (12, 684, 1581, 541), (684, 299, 1486, 1581), (805, 1582, 685, 11), (156, 1487, 1582, 805), (1487, 515, 1485, 1582), (1482, 1583, 1484, 514), (300, 949, 1583, 1482), (949, 46, 841, 1583), (540, 1584, 1483, 155), (11, 685, 1584, 540), (685, 300, 1482, 1584), (804, 1585, 686, 10), (155, 1483, 1585, 804), (1483, 514, 1481, 1585), (1478, 1586, 1480, 513), (301, 950, 1586, 1478), (950, 47, 842, 1586), (539, 1587, 1479, 154), (10, 686, 1587, 539), (686, 301, 1478, 1587), (803, 1588, 687, 9), (154, 1479, 1588, 803), (1479, 513, 1477, 1588), (1474, 1589, 1476, 512), (302, 951, 1589, 1474), (951, 48, 843, 1589), (538, 1590, 1475, 153), (9, 687, 1590, 538), (687, 302, 1474, 1590), (802, 1591, 688, 8), (153, 1475, 1591, 802), (1475, 512, 1473, 1591), (1470, 1592, 1472, 511), (303, 952, 1592, 1470), (952, 49, 844, 1592), (537, 1593, 1471, 152), (8, 688, 1593, 537), (688, 303, 1470, 1593), (801, 1594, 689, 7), (152, 1471, 1594, 801), (1471, 511, 1469, 1594), (1466, 1595, 1468, 510), (304, 953, 1595, 1466), (953, 50, 845, 1595), (536, 1596, 1467, 151), (7, 689, 1596, 536), (689, 304, 1466, 1596), (800, 1597, 690, 6), (151, 1467, 1597, 800), (1467, 510, 1465, 1597), (1462, 1598, 1464, 509), (305, 954, 1598, 1462), (954, 51, 846, 1598), (535, 1599, 1463, 150), (6, 690, 1599, 535), (690, 305, 1462, 1599), (799, 1600, 691, 5), (150, 1463, 1600, 799), (1463, 509, 1461, 1600), (1458, 1601, 1460, 508), (306, 955, 1601, 1458), (955, 52, 847, 1601), (534, 1602, 1459, 149), (5, 691, 1602, 534), (691, 306, 1458, 1602), (798, 1603, 692, 4), (149, 1459, 1603, 798), (1459, 508, 1457, 1603), (1454, 1604, 1456, 507), (159, 544, 1604, 1454), (544, 15, 849, 1604), (838, 1605, 1455, 189), (14, 808, 1605, 838), (808, 159, 1454, 1605), (574, 1606, 693, 44), (189, 1455, 1606, 574), (1455, 507, 1453, 1606), (1450, 1607, 1452, 506), (308, 957, 1607, 1450), (957, 54, 850, 1607), (839, 1608, 1451, 190), (44, 693, 1608, 839), (693, 308, 1450, 1608), (575, 1609, 694, 45), (190, 1451, 1609, 575), (1451, 506, 1449, 1609), (1446, 1610, 1448, 505), (309, 958, 1610, 1446), (958, 55, 851, 1610), (840, 1611, 1447, 191), (45, 694, 1611, 840), (694, 309, 1446, 1611), (576, 1612, 695, 46), (191, 1447, 1612, 576), (1447, 505, 1445, 1612), (1442, 1613, 1444, 504), (310, 959, 1613, 1442), (959, 56, 852, 1613), (841, 1614, 1443, 192), (46, 695, 1614, 841), (695, 310, 1442, 1614), (577, 1615, 696, 47), (192, 1443, 1615, 577), (1443, 504, 1441, 1615), (1438, 1616, 1440, 503), (311, 960, 1616, 1438), (960, 57, 853, 1616), (842, 1617, 1439, 193), (47, 696, 1617, 842), (696, 311, 1438, 1617), (578, 1618, 697, 48), (193, 1439, 1618, 578), (1439, 503, 1437, 1618), (1434, 1619, 1436, 502), (312, 961, 1619, 1434), (961, 58, 854, 1619), (843, 1620, 1435, 194), (48, 697, 1620, 843), (697, 312, 1434, 1620), (579, 1621, 698, 49), (194, 1435, 1621, 579), (1435, 502, 1433, 1621), (1430, 1622, 1432, 501), (313, 962, 1622, 1430), (962, 59, 855, 1622), (844, 1623, 1431, 195), (49, 698, 1623, 844), (698, 313, 1430, 1623), (580, 1624, 699, 50), (195, 1431, 1624, 580), (1431, 501, 1429, 1624), (1426, 1625, 1428, 500), (314, 963, 1625, 1426), (963, 60, 856, 1625), (845, 1626, 1427, 196), (50, 699, 1626, 845), (699, 314, 1426, 1626), (581, 1627, 700, 51), (196, 1427, 1627, 581), (1427, 500, 1425, 1627), (1422, 1628, 1424, 499), (315, 964, 1628, 1422), (964, 61, 857, 1628), (846, 1629, 1423, 197), (51, 700, 1629, 846), (700, 315, 1422, 1629), (582, 1630, 701, 52), (197, 1423, 1630, 582), (1423, 499, 1421, 1630), (1418, 1631, 1420, 498), (316, 965, 1631, 1418), (965, 62, 858, 1631), (847, 1632, 1419, 198), (52, 701, 1632, 847), (701, 316, 1418, 1632), (583, 1633, 702, 53), (198, 1419, 1633, 583), (1419, 498, 1417, 1633), (1414, 1634, 1416, 497), (160, 545, 1634, 1414), (545, 16, 860, 1634), (849, 1635, 1415, 200), (15, 809, 1635, 849), (809, 160, 1414, 1635), (585, 1636, 703, 54), (200, 1415, 1636, 585), (1415, 497, 1413, 1636), (1410, 1637, 1412, 496), (318, 967, 1637, 1410), (967, 64, 861, 1637), (850, 1638, 1411, 201), (54, 703, 1638, 850), (703, 318, 1410, 1638), (586, 1639, 704, 55), (201, 1411, 1639, 586), (1411, 496, 1409, 1639), (1406, 1640, 1408, 495), (319, 968, 1640, 1406), (968, 65, 862, 1640), (851, 1641, 1407, 202), (55, 704, 1641, 851), (704, 319, 1406, 1641), (587, 1642, 705, 56), (202, 1407, 1642, 587), (1407, 495, 1405, 1642), (1402, 1643, 1404, 494), (320, 969, 1643, 1402), (969, 66, 863, 1643), (852, 1644, 1403, 203), (56, 705, 1644, 852), (705, 320, 1402, 1644), (588, 1645, 706, 57), (203, 1403, 1645, 588), (1403, 494, 1401, 1645), (1398, 1646, 1400, 493), (321, 970, 1646, 1398), (970, 67, 864, 1646), (853, 1647, 1399, 204), (57, 706, 1647, 853), (706, 321, 1398, 1647), (589, 1648, 707, 58), (204, 1399, 1648, 589), (1399, 493, 1397, 1648), (1394, 1649, 1396, 492), (322, 971, 1649, 1394), (971, 68, 865, 1649), (854, 1650, 1395, 205), (58, 707, 1650, 854), (707, 322, 1394, 1650), (590, 1651, 708, 59), (205, 1395, 1651, 590), (1395, 492, 1393, 1651), (1390, 1652, 1392, 491), (323, 972, 1652, 1390), (972, 69, 866, 1652), (855, 1653, 1391, 206), (59, 708, 1653, 855), (708, 323, 1390, 1653), (591, 1654, 709, 60), (206, 1391, 1654, 591), (1391, 491, 1389, 1654), (1386, 1655, 1388, 490), (324, 973, 1655, 1386), (973, 70, 867, 1655), (856, 1656, 1387, 207), (60, 709, 1656, 856), (709, 324, 1386, 1656), (592, 1657, 710, 61), (207, 1387, 1657, 592), (1387, 490, 1385, 1657), (1382, 1658, 1384, 489), (325, 974, 1658, 1382), (974, 71, 868, 1658), (857, 1659, 1383, 208), (61, 710, 1659, 857), (710, 325, 1382, 1659), (593, 1660, 711, 62), (208, 1383, 1660, 593), (1383, 489, 1381, 1660), (1378, 1661, 1380, 488), (326, 975, 1661, 1378), (975, 72, 869, 1661), (858, 1662, 1379, 209), (62, 711, 1662, 858), (711, 326, 1378, 1662), (594, 1663, 712, 63), (209, 1379, 1663, 594), (1379, 488, 1377, 1663), (1374, 1664, 1376, 487), (161, 546, 1664, 1374), (546, 17, 871, 1664), (860, 1665, 1375, 211), (16, 810, 1665, 860), (810, 161, 1374, 1665), (596, 1666, 713, 64), (211, 1375, 1666, 596), (1375, 487, 1373, 1666), (1370, 1667, 1372, 486), (328, 977, 1667, 1370), (977, 74, 872, 1667), (861, 1668, 1371, 212), (64, 713, 1668, 861), (713, 328, 1370, 1668), (597, 1669, 714, 65), (212, 1371, 1669, 597), (1371, 486, 1369, 1669), (1366, 1670, 1368, 485), (329, 978, 1670, 1366), (978, 75, 873, 1670), (862, 1671, 1367, 213), (65, 714, 1671, 862), (714, 329, 1366, 1671), (598, 1672, 715, 66), (213, 1367, 1672, 598), (1367, 485, 1365, 1672), (1362, 1673, 1364, 484), (330, 979, 1673, 1362), (979, 76, 874, 1673), (863, 1674, 1363, 214), (66, 715, 1674, 863), (715, 330, 1362, 1674), (599, 1675, 716, 67), (214, 1363, 1675, 599), (1363, 484, 1361, 1675), (1358, 1676, 1360, 483), (331, 980, 1676, 1358), (980, 77, 875, 1676), (864, 1677, 1359, 215), (67, 716, 1677, 864), (716, 331, 1358, 1677), (600, 1678, 717, 68), (215, 1359, 1678, 600), (1359, 483, 1357, 1678), (1354, 1679, 1356, 482), (332, 981, 1679, 1354), (981, 78, 876, 1679), (865, 1680, 1355, 216), (68, 717, 1680, 865), (717, 332, 1354, 1680), (601, 1681, 718, 69), (216, 1355, 1681, 601), (1355, 482, 1353, 1681), (1350, 1682, 1352, 481), (333, 982, 1682, 1350), (982, 79, 877, 1682), (866, 1683, 1351, 217), (69, 718, 1683, 866), (718, 333, 1350, 1683), (602, 1684, 719, 70), (217, 1351, 1684, 602), (1351, 481, 1349, 1684), (1346, 1685, 1348, 480), (334, 983, 1685, 1346), (983, 80, 878, 1685), (867, 1686, 1347, 218), (70, 719, 1686, 867), (719, 334, 1346, 1686), (603, 1687, 720, 71), (218, 1347, 1687, 603), (1347, 480, 1345, 1687), (1342, 1688, 1344, 479), (335, 984, 1688, 1342), (984, 81, 879, 1688), (868, 1689, 1343, 219), (71, 720, 1689, 868), (720, 335, 1342, 1689), (604, 1690, 721, 72), (219, 1343, 1690, 604), (1343, 479, 1341, 1690), (1338, 1691, 1340, 478), (336, 985, 1691, 1338), (985, 82, 880, 1691), (869, 1692, 1339, 220), (72, 721, 1692, 869), (721, 336, 1338, 1692), (605, 1693, 722, 73), (220, 1339, 1693, 605), (1339, 478, 1337, 1693), (1334, 1694, 1336, 477), (162, 547, 1694, 1334), (547, 18, 882, 1694), (871, 1695, 1335, 222), (17, 811, 1695, 871), (811, 162, 1334, 1695), (607, 1696, 723, 74), (222, 1335, 1696, 607), (1335, 477, 1333, 1696), (1330, 1697, 1332, 476), (338, 987, 1697, 1330), (987, 84, 883, 1697), (872, 1698, 1331, 223), (74, 723, 1698, 872), (723, 338, 1330, 1698), (608, 1699, 724, 75), (223, 1331, 1699, 608), (1331, 476, 1329, 1699), (1326, 1700, 1328, 475), (339, 988, 1700, 1326), (988, 85, 884, 1700), (873, 1701, 1327, 224), (75, 724, 1701, 873), (724, 339, 1326, 1701), (609, 1702, 725, 76), (224, 1327, 1702, 609), (1327, 475, 1325, 1702), (1322, 1703, 1324, 474), (340, 989, 1703, 1322), (989, 86, 885, 1703), (874, 1704, 1323, 225), (76, 725, 1704, 874), (725, 340, 1322, 1704), (610, 1705, 726, 77), (225, 1323, 1705, 610), (1323, 474, 1321, 1705), (1318, 1706, 1320, 473), (341, 990, 1706, 1318), (990, 87, 886, 1706), (875, 1707, 1319, 226), (77, 726, 1707, 875), (726, 341, 1318, 1707), (611, 1708, 727, 78), (226, 1319, 1708, 611), (1319, 473, 1317, 1708), (1314, 1709, 1316, 472), (342, 991, 1709, 1314), (991, 88, 887, 1709), (876, 1710, 1315, 227), (78, 727, 1710, 876), (727, 342, 1314, 1710), (612, 1711, 728, 79), (227, 1315, 1711, 612), (1315, 472, 1313, 1711), (1310, 1712, 1312, 471), (343, 992, 1712, 1310), (992, 89, 888, 1712), (877, 1713, 1311, 228), (79, 728, 1713, 877), (728, 343, 1310, 1713), (613, 1714, 729, 80), (228, 1311, 1714, 613), (1311, 471, 1309, 1714), (1306, 1715, 1308, 470), (344, 993, 1715, 1306), (993, 90, 889, 1715), (878, 1716, 1307, 229), (80, 729, 1716, 878), (729, 344, 1306, 1716), (614, 1717, 730, 81), (229, 1307, 1717, 614), (1307, 470, 1305, 1717), (1302, 1718, 1304, 469), (345, 994, 1718, 1302), (994, 91, 890, 1718), (879, 1719, 1303, 230), (81, 730, 1719, 879), (730, 345, 1302, 1719), (615, 1720, 731, 82), (230, 1303, 1720, 615), (1303, 469, 1301, 1720), (1298, 1721, 1300, 468), (346, 995, 1721, 1298), (995, 92, 891, 1721), (880, 1722, 1299, 231), (82, 731, 1722, 880), (731, 346, 1298, 1722), (616, 1723, 732, 83), (231, 1299, 1723, 616), (1299, 468, 1297, 1723), (1294, 1724, 1296, 467), (163, 548, 1724, 1294), (548, 19, 893, 1724), (882, 1725, 1295, 233), (18, 812, 1725, 882), (812, 163, 1294, 1725), (618, 1726, 733, 84), (233, 1295, 1726, 618), (1295, 467, 1293, 1726), (1290, 1727, 1292, 466), (348, 997, 1727, 1290), (997, 94, 894, 1727), (883, 1728, 1291, 234), (84, 733, 1728, 883), (733, 348, 1290, 1728), (619, 1729, 734, 85), (234, 1291, 1729, 619), (1291, 466, 1289, 1729), (1286, 1730, 1288, 465), (349, 998, 1730, 1286), (998, 95, 895, 1730), (884, 1731, 1287, 235), (85, 734, 1731, 884), (734, 349, 1286, 1731), (620, 1732, 735, 86), (235, 1287, 1732, 620), (1287, 465, 1285, 1732), (1282, 1733, 1284, 464), (350, 999, 1733, 1282), (999, 96, 896, 1733), (885, 1734, 1283, 236), (86, 735, 1734, 885), (735, 350, 1282, 1734), (621, 1735, 736, 87), (236, 1283, 1735, 621), (1283, 464, 1281, 1735), (1278, 1736, 1280, 463), (351, 1000, 1736, 1278), (1000, 97, 897, 1736), (886, 1737, 1279, 237), (87, 736, 1737, 886), (736, 351, 1278, 1737), (622, 1738, 737, 88), (237, 1279, 1738, 622), (1279, 463, 1277, 1738), (1274, 1739, 1276, 462), (352, 1001, 1739, 1274), (1001, 98, 898, 1739), (887, 1740, 1275, 238), (88, 737, 1740, 887), (737, 352, 1274, 1740), (623, 1741, 738, 89), (238, 1275, 1741, 623), (1275, 462, 1273, 1741), (1270, 1742, 1272, 461), (353, 1002, 1742, 1270), (1002, 99, 899, 1742), (888, 1743, 1271, 239), (89, 738, 1743, 888), (738, 353, 1270, 1743), (624, 1744, 739, 90), (239, 1271, 1744, 624), (1271, 461, 1269, 1744), (1266, 1745, 1268, 460), (354, 1003, 1745, 1266), (1003, 100, 900, 1745), (889, 1746, 1267, 240), (90, 739, 1746, 889), (739, 354, 1266, 1746), (625, 1747, 740, 91), (240, 1267, 1747, 625), (1267, 460, 1265, 1747), (1262, 1748, 1264, 459), (355, 1004, 1748, 1262), (1004, 101, 901, 1748), (890, 1749, 1263, 241), (91, 740, 1749, 890), (740, 355, 1262, 1749), (626, 1750, 741, 92), (241, 1263, 1750, 626), (1263, 459, 1261, 1750), (1258, 1751, 1260, 458), (356, 1005, 1751, 1258), (1005, 102, 902, 1751), (891, 1752, 1259, 242), (92, 741, 1752, 891), (741, 356, 1258, 1752), (627, 1753, 742, 93), (242, 1259, 1753, 627), (1259, 458, 1257, 1753), (1254, 1754, 1256, 457), (164, 549, 1754, 1254), (549, 20, 904, 1754), (893, 1755, 1255, 244), (19, 813, 1755, 893), (813, 164, 1254, 1755), (629, 1756, 743, 94), (244, 1255, 1756, 629), (1255, 457, 1253, 1756), (1250, 1757, 1252, 456), (358, 1007, 1757, 1250), (1007, 104, 905, 1757), (894, 1758, 1251, 245), (94, 743, 1758, 894), (743, 358, 1250, 1758), (630, 1759, 744, 95), (245, 1251, 1759, 630), (1251, 456, 1249, 1759), (1246, 1760, 1248, 455), (359, 1008, 1760, 1246), (1008, 105, 906, 1760), (895, 1761, 1247, 246), (95, 744, 1761, 895), (744, 359, 1246, 1761), (631, 1762, 745, 96), (246, 1247, 1762, 631), (1247, 455, 1245, 1762), (1242, 1763, 1244, 454), (360, 1009, 1763, 1242), (1009, 106, 907, 1763), (896, 1764, 1243, 247), (96, 745, 1764, 896), (745, 360, 1242, 1764), (632, 1765, 746, 97), (247, 1243, 1765, 632), (1243, 454, 1241, 1765), (1238, 1766, 1240, 453), (361, 1010, 1766, 1238), (1010, 107, 908, 1766), (897, 1767, 1239, 248), (97, 746, 1767, 897), (746, 361, 1238, 1767), (633, 1768, 747, 98), (248, 1239, 1768, 633), (1239, 453, 1237, 1768), (1234, 1769, 1236, 452), (362, 1011, 1769, 1234), (1011, 108, 909, 1769), (898, 1770, 1235, 249), (98, 747, 1770, 898), (747, 362, 1234, 1770), (634, 1771, 748, 99), (249, 1235, 1771, 634), (1235, 452, 1233, 1771), (1230, 1772, 1232, 451), (363, 1012, 1772, 1230), (1012, 109, 910, 1772), (899, 1773, 1231, 250), (99, 748, 1773, 899), (748, 363, 1230, 1773), (635, 1774, 749, 100), (250, 1231, 1774, 635), (1231, 451, 1229, 1774), (1226, 1775, 1228, 450), (364, 1013, 1775, 1226), (1013, 110, 911, 1775), (900, 1776, 1227, 251), (100, 749, 1776, 900), (749, 364, 1226, 1776), (636, 1777, 750, 101), (251, 1227, 1777, 636), (1227, 450, 1225, 1777), (1222, 1778, 1224, 449), (365, 1014, 1778, 1222), (1014, 111, 912, 1778), (901, 1779, 1223, 252), (101, 750, 1779, 901), (750, 365, 1222, 1779), (637, 1780, 751, 102), (252, 1223, 1780, 637), (1223, 449, 1221, 1780), (1218, 1781, 1220, 448), (366, 1015, 1781, 1218), (1015, 112, 913, 1781), (902, 1782, 1219, 253), (102, 751, 1782, 902), (751, 366, 1218, 1782), (638, 1783, 752, 103), (253, 1219, 1783, 638), (1219, 448, 1217, 1783), (1214, 1784, 1216, 447), (165, 550, 1784, 1214), (550, 21, 915, 1784), (904, 1785, 1215, 255), (20, 814, 1785, 904), (814, 165, 1214, 1785), (640, 1786, 753, 104), (255, 1215, 1786, 640), (1215, 447, 1213, 1786), (1210, 1787, 1212, 446), (368, 1017, 1787, 1210), (1017, 114, 916, 1787), (905, 1788, 1211, 256), (104, 753, 1788, 905), (753, 368, 1210, 1788), (641, 1789, 754, 105), (256, 1211, 1789, 641), (1211, 446, 1209, 1789), (1206, 1790, 1208, 445), (369, 1018, 1790, 1206), (1018, 115, 917, 1790), (906, 1791, 1207, 257), (105, 754, 1791, 906), (754, 369, 1206, 1791), (642, 1792, 755, 106), (257, 1207, 1792, 642), (1207, 445, 1205, 1792), (1202, 1793, 1204, 444), (370, 1019, 1793, 1202), (1019, 116, 918, 1793), (907, 1794, 1203, 258), (106, 755, 1794, 907), (755, 370, 1202, 1794), (643, 1795, 756, 107), (258, 1203, 1795, 643), (1203, 444, 1201, 1795), (1198, 1796, 1200, 443), (371, 1020, 1796, 1198), (1020, 117, 919, 1796), (908, 1797, 1199, 259), (107, 756, 1797, 908), (756, 371, 1198, 1797), (644, 1798, 757, 108), (259, 1199, 1798, 644), (1199, 443, 1197, 1798), (1194, 1799, 1196, 442), (372, 1021, 1799, 1194), (1021, 118, 920, 1799), (909, 1800, 1195, 260), (108, 757, 1800, 909), (757, 372, 1194, 1800), (645, 1801, 758, 109), (260, 1195, 1801, 645), (1195, 442, 1193, 1801), (1190, 1802, 1192, 441), (373, 1022, 1802, 1190), (1022, 119, 921, 1802), (910, 1803, 1191, 261), (109, 758, 1803, 910), (758, 373, 1190, 1803), (646, 1804, 759, 110), (261, 1191, 1804, 646), (1191, 441, 1189, 1804), (1186, 1805, 1188, 440), (374, 1023, 1805, 1186), (1023, 120, 922, 1805), (911, 1806, 1187, 262), (110, 759, 1806, 911), (759, 374, 1186, 1806), (647, 1807, 760, 111), (262, 1187, 1807, 647), (1187, 440, 1185, 1807), (1182, 1808, 1184, 439), (375, 1024, 1808, 1182), (1024, 121, 923, 1808), (912, 1809, 1183, 263), (111, 760, 1809, 912), (760, 375, 1182, 1809), (648, 1810, 761, 112), (263, 1183, 1810, 648), (1183, 439, 1181, 1810), (1178, 1811, 1180, 438), (376, 1025, 1811, 1178), (1025, 122, 924, 1811), (913, 1812, 1179, 264), (112, 761, 1812, 913), (761, 376, 1178, 1812), (649, 1813, 762, 113), (264, 1179, 1813, 649), (1179, 438, 1177, 1813), (1174, 1814, 1176, 437), (166, 551, 1814, 1174), (551, 22, 926, 1814), (915, 1815, 1175, 266), (21, 815, 1815, 915), (815, 166, 1174, 1815), (651, 1816, 763, 114), (266, 1175, 1816, 651), (1175, 437, 1173, 1816), (1170, 1817, 1172, 436), (378, 1027, 1817, 1170), (1027, 124, 927, 1817), (916, 1818, 1171, 267), (114, 763, 1818, 916), (763, 378, 1170, 1818), (652, 1819, 764, 115), (267, 1171, 1819, 652), (1171, 436, 1169, 1819), (1166, 1820, 1168, 435), (379, 1028, 1820, 1166), (1028, 125, 928, 1820), (917, 1821, 1167, 268), (115, 764, 1821, 917), (764, 379, 1166, 1821), (653, 1822, 765, 116), (268, 1167, 1822, 653), (1167, 435, 1165, 1822), (1162, 1823, 1164, 434), (380, 1029, 1823, 1162), (1029, 126, 929, 1823), (918, 1824, 1163, 269), (116, 765, 1824, 918), (765, 380, 1162, 1824), (654, 1825, 766, 117), (269, 1163, 1825, 654), (1163, 434, 1161, 1825), (1158, 1826, 1160, 433), (381, 1030, 1826, 1158), (1030, 127, 930, 1826), (919, 1827, 1159, 270), (117, 766, 1827, 919), (766, 381, 1158, 1827), (655, 1828, 767, 118), (270, 1159, 1828, 655), (1159, 433, 1157, 1828), (1154, 1829, 1156, 432), (382, 1031, 1829, 1154), (1031, 128, 931, 1829), (920, 1830, 1155, 271), (118, 767, 1830, 920), (767, 382, 1154, 1830), (656, 1831, 768, 119), (271, 1155, 1831, 656), (1155, 432, 1153, 1831), (1150, 1832, 1152, 431), (383, 1032, 1832, 1150), (1032, 129, 932, 1832), (921, 1833, 1151, 272), (119, 768, 1833, 921), (768, 383, 1150, 1833), (657, 1834, 769, 120), (272, 1151, 1834, 657), (1151, 431, 1149, 1834), (1146, 1835, 1148, 430), (384, 1033, 1835, 1146), (1033, 130, 933, 1835), (922, 1836, 1147, 273), (120, 769, 1836, 922), (769, 384, 1146, 1836), (658, 1837, 770, 121), (273, 1147, 1837, 658), (1147, 430, 1145, 1837), (1142, 1838, 1144, 429), (385, 1034, 1838, 1142), (1034, 131, 934, 1838), (923, 1839, 1143, 274), (121, 770, 1839, 923), (770, 385, 1142, 1839), (659, 1840, 771, 122), (274, 1143, 1840, 659), (1143, 429, 1141, 1840), (1138, 1841, 1140, 428), (386, 1035, 1841, 1138), (1035, 132, 935, 1841), (924, 1842, 1139, 275), (122, 771, 1842, 924), (771, 386, 1138, 1842), (660, 1843, 772, 123), (275, 1139, 1843, 660), (1139, 428, 1137, 1843), (1134, 1844, 1136, 427), (167, 552, 1844, 1134), (552, 23, 937, 1844), (926, 1845, 1135, 277), (22, 816, 1845, 926), (816, 167, 1134, 1845), (662, 1846, 773, 124), (277, 1135, 1846, 662), (1135, 427, 1133, 1846), (1130, 1847, 1132, 426), (388, 1037, 1847, 1130), (1037, 134, 938, 1847), (927, 1848, 1131, 278), (124, 773, 1848, 927), (773, 388, 1130, 1848), (663, 1849, 774, 125), (278, 1131, 1849, 663), (1131, 426, 1129, 1849), (1126, 1850, 1128, 425), (389, 1038, 1850, 1126), (1038, 135, 939, 1850), (928, 1851, 1127, 279), (125, 774, 1851, 928), (774, 389, 1126, 1851), (664, 1852, 775, 126), (279, 1127, 1852, 664), (1127, 425, 1125, 1852), (1122, 1853, 1124, 424), (390, 1039, 1853, 1122), (1039, 136, 940, 1853), (929, 1854, 1123, 280), (126, 775, 1854, 929), (775, 390, 1122, 1854), (665, 1855, 776, 127), (280, 1123, 1855, 665), (1123, 424, 1121, 1855), (1118, 1856, 1120, 423), (391, 1040, 1856, 1118), (1040, 137, 941, 1856), (930, 1857, 1119, 281), (127, 776, 1857, 930), (776, 391, 1118, 1857), (666, 1858, 777, 128), (281, 1119, 1858, 666), (1119, 423, 1117, 1858), (1114, 1859, 1116, 422), (392, 1041, 1859, 1114), (1041, 138, 942, 1859), (931, 1860, 1115, 282), (128, 777, 1860, 931), (777, 392, 1114, 1860), (667, 1861, 778, 129), (282, 1115, 1861, 667), (1115, 422, 1113, 1861), (1110, 1862, 1112, 421), (393, 1042, 1862, 1110), (1042, 139, 943, 1862), (932, 1863, 1111, 283), (129, 778, 1863, 932), (778, 393, 1110, 1863), (668, 1864, 779, 130), (283, 1111, 1864, 668), (1111, 421, 1109, 1864), (1106, 1865, 1108, 420), (394, 1043, 1865, 1106), (1043, 140, 944, 1865), (933, 1866, 1107, 284), (130, 779, 1866, 933), (779, 394, 1106, 1866), (669, 1867, 780, 131), (284, 1107, 1867, 669), (1107, 420, 1105, 1867), (1102, 1868, 1104, 419), (395, 1044, 1868, 1102), (1044, 141, 945, 1868), (934, 1869, 1103, 285), (131, 780, 1869, 934), (780, 395, 1102, 1869), (670, 1870, 781, 132), (285, 1103, 1870, 670), (1103, 419, 1101, 1870), (1098, 1871, 1100, 418), (396, 1045, 1871, 1098), (1045, 142, 946, 1871), (935, 1872, 1099, 286), (132, 781, 1872, 935), (781, 396, 1098, 1872), (671, 1873, 782, 133), (286, 1099, 1873, 671), (1099, 418, 1097, 1873), (1094, 1874, 1096, 417), (145, 530, 1874, 1094), (530, 1, 817, 1874), (937, 1875, 1095, 288), (23, 794, 1875, 937), (794, 145, 1094, 1875), (673, 1876, 783, 134), (288, 1095, 1876, 673), (1095, 417, 1093, 1876), (1090, 1877, 1092, 416), (398, 1047, 1877, 1090), (1047, 24, 818, 1877), (938, 1878, 1091, 289), (134, 783, 1878, 938), (783, 398, 1090, 1878), (674, 1879, 784, 135), (289, 1091, 1879, 674), (1091, 416, 1089, 1879), (1086, 1880, 1088, 415), (399, 1048, 1880, 1086), (1048, 25, 819, 1880), (939, 1881, 1087, 290), (135, 784, 1881, 939), (784, 399, 1086, 1881), (675, 1882, 785, 136), (290, 1087, 1882, 675), (1087, 415, 1085, 1882), (1082, 1883, 1084, 414), (400, 1049, 1883, 1082), (1049, 26, 820, 1883), (940, 1884, 1083, 291), (136, 785, 1884, 940), (785, 400, 1082, 1884), (676, 1885, 786, 137), (291, 1083, 1885, 676), (1083, 414, 1081, 1885), (1078, 1886, 1080, 413), (401, 1050, 1886, 1078), (1050, 27, 821, 1886), (941, 1887, 1079, 292), (137, 786, 1887, 941), (786, 401, 1078, 1887), (677, 1888, 787, 138), (292, 1079, 1888, 677), (1079, 413, 1077, 1888), (1074, 1889, 1076, 412), (402, 1051, 1889, 1074), (1051, 28, 822, 1889), (942, 1890, 1075, 293), (138, 787, 1890, 942), (787, 402, 1074, 1890), (678, 1891, 788, 139), (293, 1075, 1891, 678), (1075, 412, 1073, 1891), (1070, 1892, 1072, 411), (403, 1052, 1892, 1070), (1052, 29, 823, 1892), (943, 1893, 1071, 294), (139, 788, 1893, 943), (788, 403, 1070, 1893), (679, 1894, 789, 140), (294, 1071, 1894, 679), (1071, 411, 1069, 1894), (1066, 1895, 1068, 410), (404, 1053, 1895, 1066), (1053, 30, 824, 1895), (944, 1896, 1067, 295), (140, 789, 1896, 944), (789, 404, 1066, 1896), (680, 1897, 790, 141), (295, 1067, 1897, 680), (1067, 410, 1065, 1897), (1062, 1898, 1064, 409), (405, 1054, 1898, 1062), (1054, 31, 825, 1898), (945, 1899, 1063, 296), (141, 790, 1899, 945), (790, 405, 1062, 1899), (681, 1900, 791, 142), (296, 1063, 1900, 681), (1063, 409, 1061, 1900), (1058, 1901, 1060, 408), (406, 1055, 1901, 1058), (1055, 32, 826, 1901), (946, 1902, 1059, 297), (142, 791, 1902, 946), (791, 406, 1058, 1902), (682, 1903, 792, 143), (297, 1059, 1903, 682), (1059, 408, 1057, 1903), (1057, 1904, 1056, 407), (408, 1060, 1904, 1057), (1060, 177, 562, 1904), (1061, 1905, 1055, 406), (409, 1064, 1905, 1061), (1064, 176, 561, 1905), (1065, 1906, 1054, 405), (410, 1068, 1906, 1065), (1068, 175, 560, 1906), (1069, 1907, 1053, 404), (411, 1072, 1907, 1069), (1072, 174, 559, 1907), (1073, 1908, 1052, 403), (412, 1076, 1908, 1073), (1076, 173, 558, 1908), (1077, 1909, 1051, 402), (413, 1080, 1909, 1077), (1080, 172, 557, 1909), (1081, 1910, 1050, 401), (414, 1084, 1910, 1081), (1084, 171, 556, 1910), (1085, 1911, 1049, 400), (415, 1088, 1911, 1085), (1088, 170, 555, 1911), (1089, 1912, 1048, 399), (416, 1092, 1912, 1089), (1092, 169, 554, 1912), (1093, 1913, 1047, 398), (417, 1096, 1913, 1093), (1096, 168, 553, 1913), (1097, 1914, 1046, 397), (418, 1100, 1914, 1097), (1100, 297, 682, 1914), (1101, 1915, 1045, 396), (419, 1104, 1915, 1101), (1104, 296, 681, 1915), (1105, 1916, 1044, 395), (420, 1108, 1916, 1105), (1108, 295, 680, 1916), (1109, 1917, 1043, 394), (421, 1112, 1917, 1109), (1112, 294, 679, 1917), (1113, 1918, 1042, 393), (422, 1116, 1918, 1113), (1116, 293, 678, 1918), (1117, 1919, 1041, 392), (423, 1120, 1919, 1117), (1120, 292, 677, 1919), (1121, 1920, 1040, 391), (424, 1124, 1920, 1121), (1124, 291, 676, 1920), (1125, 1921, 1039, 390), (425, 1128, 1921, 1125), (1128, 290, 675, 1921), (1129, 1922, 1038, 389), (426, 1132, 1922, 1129), (1132, 289, 674, 1922), (1133, 1923, 1037, 388), (427, 1136, 1923, 1133), (1136, 288, 673, 1923), (1137, 1924, 1036, 387), (428, 1140, 1924, 1137), (1140, 286, 671, 1924), (1141, 1925, 1035, 386), (429, 1144, 1925, 1141), (1144, 285, 670, 1925), (1145, 1926, 1034, 385), (430, 1148, 1926, 1145), (1148, 284, 669, 1926), (1149, 1927, 1033, 384), (431, 1152, 1927, 1149), (1152, 283, 668, 1927), (1153, 1928, 1032, 383), (432, 1156, 1928, 1153), (1156, 282, 667, 1928), (1157, 1929, 1031, 382), (433, 1160, 1929, 1157), (1160, 281, 666, 1929), (1161, 1930, 1030, 381), (434, 1164, 1930, 1161), (1164, 280, 665, 1930), (1165, 1931, 1029, 380), (435, 1168, 1931, 1165), (1168, 279, 664, 1931), (1169, 1932, 1028, 379), (436, 1172, 1932, 1169), (1172, 278, 663, 1932), (1173, 1933, 1027, 378), (437, 1176, 1933, 1173), (1176, 277, 662, 1933), (1177, 1934, 1026, 377), (438, 1180, 1934, 1177), (1180, 275, 660, 1934), (1181, 1935, 1025, 376), (439, 1184, 1935, 1181), (1184, 274, 659, 1935), (1185, 1936, 1024, 375), (440, 1188, 1936, 1185), (1188, 273, 658, 1936), (1189, 1937, 1023, 374), (441, 1192, 1937, 1189), (1192, 272, 657, 1937), (1193, 1938, 1022, 373), (442, 1196, 1938, 1193), (1196, 271, 656, 1938), (1197, 1939, 1021, 372), (443, 1200, 1939, 1197), (1200, 270, 655, 1939), (1201, 1940, 1020, 371), (444, 1204, 1940, 1201), (1204, 269, 654, 1940), (1205, 1941, 1019, 370), (445, 1208, 1941, 1205), (1208, 268, 653, 1941), (1209, 1942, 1018, 369), (446, 1212, 1942, 1209), (1212, 267, 652, 1942), (1213, 1943, 1017, 368), (447, 1216, 1943, 1213), (1216, 266, 651, 1943), (1217, 1944, 1016, 367), (448, 1220, 1944, 1217), (1220, 264, 649, 1944), (1221, 1945, 1015, 366), (449, 1224, 1945, 1221), (1224, 263, 648, 1945), (1225, 1946, 1014, 365), (450, 1228, 1946, 1225), (1228, 262, 647, 1946), (1229, 1947, 1013, 364), (451, 1232, 1947, 1229), (1232, 261, 646, 1947), (1233, 1948, 1012, 363), (452, 1236, 1948, 1233), (1236, 260, 645, 1948), (1237, 1949, 1011, 362), (453, 1240, 1949, 1237), (1240, 259, 644, 1949), (1241, 1950, 1010, 361), (454, 1244, 1950, 1241), (1244, 258, 643, 1950), (1245, 1951, 1009, 360), (455, 1248, 1951, 1245), (1248, 257, 642, 1951), (1249, 1952, 1008, 359), (456, 1252, 1952, 1249), (1252, 256, 641, 1952), (1253, 1953, 1007, 358), (457, 1256, 1953, 1253), (1256, 255, 640, 1953), (1257, 1954, 1006, 357), (458, 1260, 1954, 1257), (1260, 253, 638, 1954), (1261, 1955, 1005, 356), (459, 1264, 1955, 1261), (1264, 252, 637, 1955), (1265, 1956, 1004, 355), (460, 1268, 1956, 1265), (1268, 251, 636, 1956), (1269, 1957, 1003, 354), (461, 1272, 1957, 1269), (1272, 250, 635, 1957), (1273, 1958, 1002, 353), (462, 1276, 1958, 1273), (1276, 249, 634, 1958), (1277, 1959, 1001, 352), (463, 1280, 1959, 1277), (1280, 248, 633, 1959), (1281, 1960, 1000, 351), (464, 1284, 1960, 1281), (1284, 247, 632, 1960), (1285, 1961, 999, 350), (465, 1288, 1961, 1285), (1288, 246, 631, 1961), (1289, 1962, 998, 349), (466, 1292, 1962, 1289), (1292, 245, 630, 1962), (1293, 1963, 997, 348), (467, 1296, 1963, 1293), (1296, 244, 629, 1963), (1297, 1964, 996, 347), (468, 1300, 1964, 1297), (1300, 242, 627, 1964), (1301, 1965, 995, 346), (469, 1304, 1965, 1301), (1304, 241, 626, 1965), (1305, 1966, 994, 345), (470, 1308, 1966, 1305), (1308, 240, 625, 1966), (1309, 1967, 993, 344), (471, 1312, 1967, 1309), (1312, 239, 624, 1967), (1313, 1968, 992, 343), (472, 1316, 1968, 1313), (1316, 238, 623, 1968), (1317, 1969, 991, 342), (473, 1320, 1969, 1317), (1320, 237, 622, 1969), (1321, 1970, 990, 341), (474, 1324, 1970, 1321), (1324, 236, 621, 1970), (1325, 1971, 989, 340), (475, 1328, 1971, 1325), (1328, 235, 620, 1971), (1329, 1972, 988, 339), (476, 1332, 1972, 1329), (1332, 234, 619, 1972), (1333, 1973, 987, 338), (477, 1336, 1973, 1333), (1336, 233, 618, 1973), (1337, 1974, 986, 337), (478, 1340, 1974, 1337), (1340, 231, 616, 1974), (1341, 1975, 985, 336), (479, 1344, 1975, 1341), (1344, 230, 615, 1975), (1345, 1976, 984, 335), (480, 1348, 1976, 1345), (1348, 229, 614, 1976), (1349, 1977, 983, 334), (481, 1352, 1977, 1349), (1352, 228, 613, 1977), (1353, 1978, 982, 333), (482, 1356, 1978, 1353), (1356, 227, 612, 1978), (1357, 1979, 981, 332), (483, 1360, 1979, 1357), (1360, 226, 611, 1979), (1361, 1980, 980, 331), (484, 1364, 1980, 1361), (1364, 225, 610, 1980), (1365, 1981, 979, 330), (485, 1368, 1981, 1365), (1368, 224, 609, 1981), (1369, 1982, 978, 329), (486, 1372, 1982, 1369), (1372, 223, 608, 1982), (1373, 1983, 977, 328), (487, 1376, 1983, 1373), (1376, 222, 607, 1983), (1377, 1984, 976, 327), (488, 1380, 1984, 1377), (1380, 220, 605, 1984), (1381, 1985, 975, 326), (489, 1384, 1985, 1381), (1384, 219, 604, 1985), (1385, 1986, 974, 325), (490, 1388, 1986, 1385), (1388, 218, 603, 1986), (1389, 1987, 973, 324), (491, 1392, 1987, 1389), (1392, 217, 602, 1987), (1393, 1988, 972, 323), (492, 1396, 1988, 1393), (1396, 216, 601, 1988), (1397, 1989, 971, 322), (493, 1400, 1989, 1397), (1400, 215, 600, 1989), (1401, 1990, 970, 321), (494, 1404, 1990, 1401), (1404, 214, 599, 1990), (1405, 1991, 969, 320), (495, 1408, 1991, 1405), (1408, 213, 598, 1991), (1409, 1992, 968, 319), (496, 1412, 1992, 1409), (1412, 212, 597, 1992), (1413, 1993, 967, 318), (497, 1416, 1993, 1413), (1416, 211, 596, 1993), (1417, 1994, 966, 317), (498, 1420, 1994, 1417), (1420, 209, 594, 1994), (1421, 1995, 965, 316), (499, 1424, 1995, 1421), (1424, 208, 593, 1995), (1425, 1996, 964, 315), (500, 1428, 1996, 1425), (1428, 207, 592, 1996), (1429, 1997, 963, 314), (501, 1432, 1997, 1429), (1432, 206, 591, 1997), (1433, 1998, 962, 313), (502, 1436, 1998, 1433), (1436, 205, 590, 1998), (1437, 1999, 961, 312), (503, 1440, 1999, 1437), (1440, 204, 589, 1999), (1441, 2000, 960, 311), (504, 1444, 2000, 1441), (1444, 203, 588, 2000), (1445, 2001, 959, 310), (505, 1448, 2001, 1445), (1448, 202, 587, 2001), (1449, 2002, 958, 309), (506, 1452, 2002, 1449), (1452, 201, 586, 2002), (1453, 2003, 957, 308), (507, 1456, 2003, 1453), (1456, 200, 585, 2003), (1457, 2004, 956, 307), (508, 1460, 2004, 1457), (1460, 198, 583, 2004), (1461, 2005, 955, 306), (509, 1464, 2005, 1461), (1464, 197, 582, 2005), (1465, 2006, 954, 305), (510, 1468, 2006, 1465), (1468, 196, 581, 2006), (1469, 2007, 953, 304), (511, 1472, 2007, 1469), (1472, 195, 580, 2007), (1473, 2008, 952, 303), (512, 1476, 2008, 1473), (1476, 194, 579, 2008), (1477, 2009, 951, 302), (513, 1480, 2009, 1477), (1480, 193, 578, 2009), (1481, 2010, 950, 301), (514, 1484, 2010, 1481), (1484, 192, 577, 2010), (1485, 2011, 949, 300), (515, 1488, 2011, 1485), (1488, 191, 576, 2011), (1489, 2012, 948, 299), (516, 1492, 2012, 1489), (1492, 190, 575, 2012), (1493, 2013, 947, 298), (517, 1496, 2013, 1493), (1496, 189, 574, 2013), (1497, 2014, 828, 179), (518, 1500, 2014, 1497), (1500, 287, 672, 2014), (1501, 2015, 829, 180), (519, 1504, 2015, 1501), (1504, 276, 661, 2015), (1505, 2016, 830, 181), (520, 1508, 2016, 1505), (1508, 265, 650, 2016), (1509, 2017, 831, 182), (521, 1512, 2017, 1509), (1512, 254, 639, 2017), (1513, 2018, 832, 183), (522, 1516, 2018, 1513), (1516, 243, 628, 2018), (1517, 2019, 833, 184), (523, 1520, 2019, 1517), (1520, 232, 617, 2019), (1521, 2020, 834, 185), (524, 1524, 2020, 1521), (1524, 221, 606, 2020), (1525, 2021, 835, 186), (525, 1528, 2021, 1525), (1528, 210, 595, 2021), (1529, 2022, 836, 187), (526, 1532, 2022, 1529), (1532, 199, 584, 2022), (1533, 2023, 796, 147), (527, 1536, 2023, 1533), (1536, 188, 573, 2023), (1537, 2024, 827, 178), (528, 1540, 2024, 1537), (1540, 146, 531, 2024)])
me_plane.use_remesh_preserve_volume = False
me_plane.use_remesh_preserve_attributes = False
me_plane.use_mirror_vertex_groups = False
me_plane.update()

# ---- objects
ob_island01 = bpy.data.objects.new('Island01', me_plane)

# ---- transforms, parenting, visibility, modifiers, constraints
ob_island01.location = (0.0, 0.0, 0.0)
ob_island01.rotation_euler = (1.571, -0.0, -3.142)
ob_island01.lineart.crease_threshold = 0.0
_m = ob_island01.modifiers.new('Triangulate', 'TRIANGULATE')
_m = ob_island01.modifiers.new('Decimate', 'DECIMATE')
_m.ratio = 0.162

# ---- collection membership
col_collection_1.objects.link(ob_island01)

# ---- scene / render settings (as saved in the file)
scene.frame_start = 1; scene.frame_end = 250; scene.frame_set(1)
scene.render.engine = 'BLENDER_EEVEE_NEXT'
scene.render.resolution_percentage = 50
scene.render.dither_intensity = 0.0
scene.cycles.use_denoising = False
scene.cycles.samples = 128
scene.cycles.sampling_pattern = 'TABULATED_SOBOL'
scene.cycles.light_sampling_threshold = 0.0
scene.cycles.use_adaptive_sampling = False
scene.cycles.use_light_tree = False
scene.cycles.blur_glossy = 0.0
scene.cycles.sample_clamp_indirect = 0.0
scene.view_settings.view_transform = 'Standard'
bpy.context.view_layer.update()

# ---- added for rendering (the .blend has no active camera and no usable light): camera, sun + grey world if the file has none
cam_auto = bpy.data.cameras.new('AutoCamera')
cam_auto.lens = 50.0
cam_auto.sensor_width = 36.0
cam_auto.clip_end = 1300.41
ob_auto_camera = bpy.data.objects.new('AutoCamera', cam_auto)
scene.collection.objects.link(ob_auto_camera)
ob_auto_camera.location = (74.1016, -88.9164, 56.4006)
ob_auto_camera.rotation_euler = (1.09748, -7.21219e-08, 0.694738)
scene.camera = ob_auto_camera
light_auto_sun = bpy.data.lights.new('AutoSun', 'SUN')
light_auto_sun.energy = 3.0
light_auto_sun.angle = 0.0523599
ob_auto_sun = bpy.data.objects.new('AutoSun', light_auto_sun)
scene.collection.objects.link(ob_auto_sun)
ob_auto_sun.rotation_euler = (0.872665, 0.174533, 0.523599)
if scene.world is None:
    world_auto = bpy.data.worlds.new('AutoWorld')
    world_auto.color = (0.3, 0.3, 0.3)
    scene.world = world_auto
bpy.context.view_layer.update()
